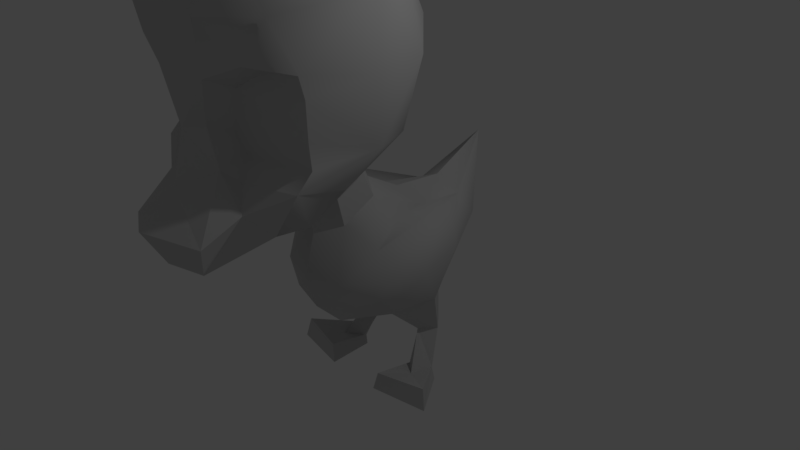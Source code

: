 # Source: duck_blender.blend  (saved by Blender 2.79.0; exported with 4.5.12 LTS)
import bpy
from mathutils import Matrix  # noqa: F401  (used for matrix-valued properties, if any)

bpy.ops.wm.read_factory_settings(use_empty=True)
scene = bpy.context.scene
scene.name = 'Scene'

# ---- collections
col_collection_1 = bpy.data.collections.new('Collection 1'); scene.collection.children.link(col_collection_1)

# ---- materials (node trees are filled in below, after node groups)
mat_material__27 = bpy.data.materials.new('Material #27')
mat_material__27.alpha_threshold = 0.0
mat_material__27.use_transparent_shadow = False
mat_material__27.diffuse_color = (0.588, 0.588, 0.588, 1.0)
mat_material__27.specular_color = (0.9, 0.9, 0.9)
mat_material__27.roughness = 0.5
mat_material__27.specular_intensity = 0.0

# ---- material node trees

# ---- world
world_world = bpy.data.worlds.new('World'); scene.world = world_world
world_world.color = (0.05088, 0.05088, 0.05088)
world_world.use_sun_shadow = False
world_world.sun_shadow_jitter_overblur = 0.0
world_world.cycles.sampling_method = 'MANUAL'

# ---- cameras
cam_camera = bpy.data.cameras.new('Camera')
cam_camera.clip_end = 100.0
cam_camera.lens = 35.0
cam_camera.sensor_width = 32.0
cam_camera.sensor_height = 18.0
cam_camera.ortho_scale = 7.314
cam_camera.dof.focus_distance = 0.0
cam_camera.dof.aperture_fstop = 128.0

# ---- lights
light_lamp = bpy.data.lights.new('Lamp', 'POINT')
light_lamp.transmission_factor = 0.0
light_lamp.cutoff_distance = 30.0
light_lamp.energy = 100.0
light_lamp.shadow_buffer_clip_start = 1.001
light_lamp.shadow_soft_size = 0.1
light_lamp.shadow_maximum_resolution = 0.006
light_lamp.use_absolute_resolution = True

# ---- meshes
me_object001 = bpy.data.meshes.new('Object001')
me_object001.from_pydata([(1.228e-05, 8.856e-14, 49.85), (1.064e-05, 24.93, 43.17), (1.064e-05, -24.93, 43.17), (6.141e-06, -43.17, 24.93), (3.297e-08, 49.14, 0.1338), (-6.708e-08, -50.0, -0.2723), (3.155e-05, 173.8, 128.0), (2.484e-05, 207.8, 100.8), (1.217e-05, 56.96, 49.38), (2.638e-06, 70.75, 10.71), (3.035e-05, 138.3, 123.2), (2.962e-05, 110.4, 120.2), (3.697e-05, 63.14, 150.1), (3.166e-05, 80.72, 128.5), (2.21e-05, 230.3, 89.69), (2.354e-05, 51.72, 95.55), (1.217e-05, 215.1, 49.38), (2.638e-06, 204.7, 10.71), (3.366e-05, 40.34, 136.6), (-7.137e-06, -42.76, -28.97), (-1.483e-05, 33.04, -60.2), (-1.576e-05, -23.67, -63.96), (-2.445e-05, 53.84, -99.24), (17.03, -17.03, 43.17), (24.93, 0.000535, 43.17), (22.22, -38.48, 1.055), (37.39, -21.58, 24.92), (43.17, 0.2182, 24.67), (37.39, 21.6, 24.91), (16.11, 32.18, 32.67), (9.439, -47.41, -19.33), (39.69, -28.18, -19.43), (49.85, 1.319, -1.789), (43.17, 33.31, -0.3777), (17.98, 45.55, 11.47), (-5.909e-06, 35.72, -23.99), (37.39, -17.87, -29.11), (43.17, 6.594, -34.46), (37.39, 34.3, -29.12), (17.02, -7.461, -63.12), (24.93, 11.6, -68.42), (17.02, 24.49, -62.5), (26.41, 169.5, 124.1), (38.8, 55.84, 95.92), (63.92, 144.9, 95.39), (58.01, 171.2, 106.7), (33.49, 198.8, 100.8), (38.67, 67.33, 49.38), (66.98, 99.08, 49.38), (67.81, 137.7, 49.38), (66.98, 176.4, 49.38), (38.67, 204.7, 49.38), (42.33, 92.0, 10.71), (57.08, 137.7, 10.71), (42.33, 183.5, 10.71), (-3.294e-06, 176.4, -13.37), (-3.294e-06, 93.13, -13.37), (26.41, 111.3, -13.37), (32.54, 151.0, -13.37), (-5.847e-06, 137.8, -23.73), (19.29, 138.0, 117.8), (16.77, 90.32, 111.5), (43.59, 148.1, 111.8), (30.67, 58.56, 134.5), (58.5, 85.0, 95.39), (22.81, 131.5, 102.0), (24.07, 83.15, 103.6), (61.86, 132.0, 90.54), (41.42, 142.3, 98.01), (21.23, 38.9, 129.0), (33.26, 70.3, 111.4), (54.07, 63.42, 85.76), (17.98, 222.8, 83.88), (15.31, 64.97, 40.09), (12.45, 73.97, 21.31), (22.33, -36.56, -40.58), (23.78, -57.93, -20.21), (16.74, -58.91, -29.51), (33.01, -57.37, -29.55), (24.23, -57.18, -39.19), (33.46, -81.71, -5.034), (22.64, -82.69, -14.33), (30.13, -89.91, -22.23), (22.66, -77.32, 14.15), (19.85, -89.91, 15.77), (56.03, -75.79, 6.422), (59.22, -89.91, 8.437), (38.06, -81.15, -19.61), (39.68, -89.91, -20.45), (21.62, -89.91, -15.75), (28.53, 30.95, 2.257), (21.59, 30.06, -24.52), (10.93, 112.9, 112.9), (15.0, 108.1, 99.42), (58.01, 109.1, 87.02), (12.43, 9.067, -81.52), (-2.127e-05, 6.462, -86.34), (18.55, 93.91, 95.6), (58.3, 94.66, 85.81), (-38.8, 55.84, 95.92), (-19.29, 138.0, 117.8), (-16.77, 90.32, 111.5), (-43.59, 148.1, 111.8), (-30.67, 58.56, 134.5), (-58.5, 85.0, 95.39), (-22.81, 131.5, 102.0), (-41.42, 142.3, 98.01), (-21.23, 38.9, 129.0), (-33.26, 70.3, 111.4), (-54.07, 63.42, 85.76), (-10.93, 112.9, 112.9), (-15.0, 108.1, 99.42), (-18.55, 93.91, 95.6), (6.916e-06, -1.128e-12, 49.85), (3.785e-06, 24.93, 43.17), (6.757e-06, -24.93, 43.17), (3.349e-06, -43.17, 24.93), (-8.262e-06, 49.14, 0.1338), (-2.452e-06, -50.0, -0.2723), (1.582e-05, 173.8, 128.0), (7.09e-06, 207.8, 100.8), (3.405e-06, 56.96, 49.38), (-6.944e-06, 70.75, 10.71), (1.674e-05, 138.3, 123.2), (1.767e-05, 110.4, 120.2), (2.784e-05, 63.14, 150.1), (2.149e-05, 80.72, 128.5), (3.003e-06, 230.3, 89.69), (1.509e-05, 51.72, 95.55), (-6.021e-06, 215.1, 49.38), (-1.493e-05, 204.7, 10.71), (2.589e-05, 40.34, 136.6), (-9.954e-06, -42.76, -28.97), (-2.217e-05, 33.04, -60.2), (-1.971e-05, -23.67, -63.96), (-3.302e-05, 53.84, -99.24), (-17.02, -17.03, 43.17), (-24.93, 0.0005335, 43.17), (-22.22, -38.48, 1.055), (-37.39, -21.58, 24.92), (-43.17, 0.2182, 24.67), (-37.39, 21.6, 24.91), (-16.11, 32.18, 32.67), (-9.439, -47.41, -19.33), (-39.69, -28.18, -19.43), (-49.85, 1.319, -1.789), (-43.17, 33.31, -0.3777), (-17.98, 45.55, 11.47), (-1.34e-05, 35.72, -23.99), (-37.39, -17.87, -29.11), (-43.17, 6.594, -34.46), (-37.39, 34.3, -29.12), (-17.02, -7.461, -63.12), (-24.93, 11.6, -68.42), (-17.03, 24.49, -62.5), (-26.41, 169.5, 124.1), (-38.8, 55.84, 95.92), (-63.92, 144.9, 95.39), (-58.01, 171.2, 106.7), (-33.49, 198.8, 100.8), (-38.67, 67.33, 49.38), (-66.98, 99.08, 49.38), (-67.81, 137.7, 49.38), (-66.98, 176.4, 49.38), (-38.67, 204.7, 49.38), (-42.33, 92.0, 10.71), (-57.08, 137.7, 10.71), (-42.33, 183.5, 10.71), (-1.918e-05, 176.4, -13.37), (-1.421e-05, 93.13, -13.37), (-26.41, 111.3, -13.37), (-32.54, 151.0, -13.37), (-1.942e-05, 137.8, -23.73), (-19.29, 138.0, 117.8), (-16.77, 90.32, 111.5), (-43.59, 148.1, 111.8), (-30.67, 58.56, 134.5), (-58.5, 85.0, 95.39), (-22.81, 131.5, 102.0), (-24.07, 83.15, 103.6), (-61.86, 132.0, 90.54), (-41.42, 142.3, 98.01), (-21.23, 38.9, 129.0), (-33.26, 70.3, 111.4), (-54.07, 63.42, 85.76), (-17.98, 222.8, 83.88), (-15.31, 64.97, 40.09), (-12.45, 73.97, 21.31), (-22.33, -36.56, -40.58), (-23.78, -57.93, -20.21), (-16.74, -58.91, -29.51), (-33.01, -57.37, -29.55), (-24.23, -57.18, -39.19), (-33.46, -81.71, -5.034), (-22.64, -82.69, -14.33), (-30.13, -89.91, -22.23), (-22.66, -77.32, 14.15), (-19.85, -89.91, 15.77), (-56.03, -75.79, 6.422), (-59.22, -89.91, 8.437), (-38.06, -81.15, -19.61), (-39.68, -89.91, -20.45), (-21.62, -89.91, -15.75), (-28.53, 30.95, 2.257), (-21.59, 30.06, -24.52), (-10.93, 112.9, 112.9), (-15.0, 108.1, 99.42), (-58.01, 109.1, 87.02), (-12.43, 9.067, -81.52), (-2.702e-05, 6.462, -86.34), (-18.55, 93.91, 95.6), (-58.3, 94.66, 85.81), (1.064e-05, 24.93, 43.17), (1.217e-05, 56.96, 49.38), (-16.11, 32.18, 32.67), (-15.31, 64.97, 40.09)], [], [(0, 2, 23), (0, 23, 24), (0, 24, 29), (0, 29, 1), (25, 23, 2), (2, 3, 25), (23, 25, 26), (27, 24, 23), (23, 26, 27), (24, 28, 29), (3, 5, 30), (25, 31, 26), (32, 27, 26), (26, 31, 32), (33, 28, 27), (27, 32, 33), (28, 34, 29), (5, 19, 30), (75, 36, 31), (37, 32, 31), (31, 36, 37), (38, 33, 32), (32, 37, 38), (33, 38, 91), (91, 35, 4), (39, 75, 19), (19, 21, 39), (75, 39, 36), (40, 37, 36), (36, 39, 40), (41, 38, 37), (37, 40, 41), (38, 41, 91), (20, 35, 91), (91, 41, 20), (21, 96, 95), (95, 39, 21), (95, 40, 39), (22, 41, 40), (22, 20, 41), (62, 45, 42), (42, 45, 46), (7, 6, 42), (42, 46, 7), (8, 73, 15), (47, 48, 64), (49, 44, 67), (50, 45, 44), (44, 49, 50), (51, 46, 45), (45, 50, 51), (72, 14, 7), (52, 47, 74), (47, 52, 48), (48, 52, 53), (53, 54, 50), (50, 54, 51), (51, 17, 16), (56, 57, 52), (57, 58, 53), (53, 58, 54), (54, 55, 17), (59, 57, 56), (59, 58, 57), (59, 55, 58), (42, 6, 10), (10, 60, 42), (92, 11, 61), (42, 60, 62), (62, 44, 45), (13, 12, 63), (61, 11, 13), (13, 63, 61), (48, 94, 98), (64, 71, 47), (98, 94, 97), (93, 92, 61), (61, 97, 93), (44, 62, 68), (68, 67, 44), (67, 68, 65), (65, 94, 67), (67, 48, 49), (67, 94, 48), (62, 60, 65), (65, 68, 62), (94, 93, 97), (63, 18, 69), (63, 12, 18), (69, 43, 70), (43, 64, 70), (70, 63, 69), (70, 64, 66), (61, 63, 70), (70, 66, 61), (64, 43, 71), (71, 43, 47), (69, 15, 43), (69, 18, 15), (47, 73, 74), (51, 54, 17), (50, 49, 53), (53, 49, 48), (53, 52, 57), (74, 9, 56), (56, 52, 74), (54, 58, 55), (16, 14, 72), (72, 46, 51), (7, 46, 72), (72, 51, 16), (33, 91, 90), (28, 33, 90), (24, 27, 28), (4, 34, 91), (73, 47, 43), (43, 15, 73), (4, 9, 74), (74, 34, 4), (34, 74, 73), (73, 29, 34), (29, 73, 8), (8, 1, 29), (3, 30, 25), (30, 19, 75), (30, 77, 76), (76, 25, 30), (25, 76, 78), (78, 31, 25), (31, 78, 79), (79, 75, 31), (75, 79, 77), (77, 30, 75), (77, 81, 80), (80, 76, 77), (76, 80, 87), (87, 78, 76), (78, 87, 82), (82, 79, 78), (79, 82, 81), (81, 77, 79), (80, 83, 85), (80, 85, 87), (81, 84, 83), (88, 87, 86), (86, 87, 85), (87, 88, 82), (89, 81, 82), (81, 89, 84), (83, 80, 81), (85, 83, 84), (84, 86, 85), (28, 90, 34), (90, 91, 34), (60, 10, 11), (11, 92, 60), (92, 93, 65), (65, 60, 92), (93, 94, 65), (40, 95, 22), (95, 96, 22), (61, 66, 97), (64, 98, 97), (97, 66, 64), (98, 64, 48), (111, 112, 101), (101, 110, 111), (102, 106, 105), (105, 100, 102), (107, 108, 99), (99, 108, 104), (108, 107, 103), (104, 109, 99), (110, 100, 105), (105, 111, 110), (113, 136, 115), (113, 137, 136), (113, 142, 137), (113, 114, 142), (138, 116, 115), (115, 136, 138), (136, 139, 138), (140, 139, 136), (136, 137, 140), (137, 142, 141), (116, 143, 118), (138, 139, 144), (145, 144, 139), (139, 140, 145), (146, 145, 140), (140, 141, 146), (141, 142, 147), (118, 143, 132), (188, 144, 149), (150, 149, 144), (144, 145, 150), (151, 150, 145), (145, 146, 151), (146, 204, 151), (204, 117, 148), (152, 134, 132), (132, 188, 152), (188, 149, 152), (153, 152, 149), (149, 150, 153), (154, 153, 150), (150, 151, 154), (151, 204, 154), (133, 154, 204), (204, 148, 133), (134, 152, 208), (208, 209, 134), (208, 152, 153), (135, 153, 154), (135, 154, 133), (175, 155, 158), (155, 159, 158), (120, 159, 155), (155, 119, 120), (121, 128, 186), (160, 177, 161), (162, 180, 157), (163, 162, 157), (157, 158, 163), (164, 163, 158), (158, 159, 164), (185, 120, 127), (165, 187, 160), (160, 161, 165), (161, 166, 165), (166, 163, 167), (163, 164, 167), (164, 129, 130), (169, 165, 170), (170, 166, 171), (166, 167, 171), (167, 130, 168), (172, 169, 170), (172, 170, 171), (172, 171, 168), (155, 173, 123), (123, 119, 155), (205, 174, 124), (155, 175, 173), (175, 158, 157), (126, 176, 125), (174, 126, 124), (126, 174, 176), (161, 211, 207), (177, 160, 184), (211, 210, 207), (157, 180, 181), (181, 175, 157), (180, 207, 178), (178, 181, 180), (180, 162, 161), (180, 161, 207), (207, 210, 206), (176, 182, 131), (176, 131, 125), (183, 179, 177), (174, 183, 176), (183, 174, 179), (184, 160, 156), (182, 156, 128), (182, 128, 131), (160, 187, 186), (164, 130, 167), (163, 166, 162), (166, 161, 162), (166, 170, 165), (187, 165, 169), (169, 122, 187), (167, 168, 171), (129, 185, 127), (185, 164, 159), (120, 185, 159), (185, 129, 164), (146, 203, 204), (141, 203, 146), (137, 141, 140), (117, 204, 147), (186, 156, 160), (156, 186, 128), (117, 147, 187), (187, 122, 117), (147, 142, 186), (186, 187, 147), (116, 138, 143), (143, 188, 132), (143, 138, 189), (189, 190, 143), (138, 144, 191), (191, 189, 138), (144, 188, 192), (192, 191, 144), (188, 143, 190), (190, 192, 188), (190, 189, 193), (193, 194, 190), (189, 191, 200), (200, 193, 189), (191, 192, 195), (195, 200, 191), (192, 190, 194), (194, 195, 192), (193, 198, 196), (193, 200, 198), (194, 196, 197), (201, 199, 200), (199, 198, 200), (200, 195, 201), (202, 195, 194), (194, 197, 202), (196, 194, 193), (198, 199, 197), (197, 196, 198), (141, 147, 203), (203, 147, 204), (173, 205, 124), (124, 123, 173), (206, 178, 207), (153, 135, 208), (208, 135, 209), (174, 210, 179), (177, 179, 210), (210, 211, 177), (211, 161, 177), (214, 212, 213), (213, 215, 214)])
me_object001.polygons.foreach_set('use_smooth', [1, 1, 1, 1, 1, 1, 1, 1, 1, 1, 1, 1, 1, 1, 1, 1, 1, 1, 1, 1, 1, 1, 1, 1, 1, 1, 1, 1, 1, 1, 1, 1, 1, 1, 1, 1, 1, 1, 1, 1, 1, 1, 1, 1, 1, 1, 1, 1, 1, 1, 1, 1, 1, 1, 1, 1, 1, 1, 1, 1, 1, 1, 1, 1, 1, 0, 0, 0, 1, 1, 0, 0, 0, 1, 1, 1, 1, 1, 0, 0, 0, 0, 1, 1, 0, 0, 1, 0, 0, 0, 0, 0, 0, 0, 0, 1, 1, 1, 1, 1, 1, 1, 1, 1, 1, 1, 1, 1, 1, 1, 1, 1, 1, 1, 1, 1, 1, 1, 1, 1, 1, 1, 1, 1, 1, 0, 0, 0, 0, 0, 0, 0, 0, 0, 0, 0, 0, 0, 0, 0, 0, 0, 0, 0, 0, 0, 0, 0, 0, 0, 1, 1, 1, 1, 0, 0, 1, 1, 1, 1, 1, 1, 1, 1, 1, 1, 1, 0, 0, 0, 0, 0, 1, 1, 1, 1, 1, 1, 1, 1, 1, 1, 1, 1, 1, 1, 1, 1, 1, 1, 1, 1, 1, 1, 1, 1, 1, 1, 1, 1, 1, 1, 1, 1, 1, 1, 1, 1, 1, 1, 1, 1, 1, 1, 1, 1, 1, 1, 1, 1, 1, 1, 1, 1, 1, 1, 1, 1, 1, 1, 1, 1, 1, 1, 1, 1, 1, 1, 1, 1, 0, 0, 0, 1, 1, 0, 0, 0, 1, 1, 1, 0, 0, 0, 0, 1, 1, 1, 0, 0, 0, 0, 0, 1, 1, 1, 1, 1, 1, 1, 1, 1, 1, 1, 1, 1, 1, 1, 1, 1, 1, 1, 1, 1, 1, 1, 1, 1, 1, 1, 0, 0, 0, 0, 0, 0, 0, 0, 0, 0, 0, 0, 0, 0, 0, 0, 0, 0, 0, 0, 0, 0, 0, 0, 0, 1, 1, 1, 1, 0, 0, 1, 1, 1, 1, 1, 1, 1, 1, 1])
_k = set([(1, 29), (4, 34), (4, 91), (8, 73), (9, 74), (15, 43), (15, 69), (29, 34), (29, 73), (34, 74), (43, 71), (48, 94), (64, 97), (64, 98), (73, 74), (94, 98), (113, 142), (117, 147), (117, 187), (122, 187), (128, 156), (128, 186), (142, 147), (147, 186), (147, 187), (160, 177), (177, 211), (186, 187), (206, 207), (207, 211)])
me_object001.attributes.new('sharp_edge', 'BOOLEAN', 'EDGE').data.foreach_set('value', [ (min(e.vertices), max(e.vertices)) in _k for e in me_object001.edges])
_uv = me_object001.uv_layers.new(name='UVChannel_1')
_uv.uv.foreach_set('vector', [0.5109, 0.2961, 0.5305, 0.2198, 0.5643, 0.256, 0.5109, 0.2961, 0.5643, 0.256, 0.5718, 0.2926, 0.5109, 0.2961, 0.5718, 0.2926, 0.5454, 0.3762, 0.5109, 0.2961, 0.5454, 0.3762, 0.519, 0.3534, 0.6632, 0.2157, 0.5643, 0.256, 0.5305, 0.2198, 0.5305, 0.2198, 0.5646, 0.2032, 0.6632, 0.2157, 0.5643, 0.256, 0.6632, 0.2157, 0.6321, 0.2595, 0.6349, 0.2937, 0.5718, 0.2926, 0.5643, 0.256, 0.5643, 0.256, 0.6321, 0.2595, 0.6349, 0.2937, 0.5718, 0.2926, 0.6137, 0.3322, 0.5454, 0.3762, 0.5646, 0.2032, 0.5836, 0.1966, 0.6291, 0.2027, 0.6634, 0.2152, 0.6798, 0.227, 0.6327, 0.2594, 0.6592, 0.3275, 0.6345, 0.293, 0.6327, 0.2594, 0.6327, 0.2594, 0.6798, 0.227, 0.6592, 0.3275, 0.6455, 0.3556, 0.6147, 0.3319, 0.6345, 0.293, 0.6345, 0.293, 0.6592, 0.3275, 0.6455, 0.3556, 0.6137, 0.3322, 0.5749, 0.4045, 0.5454, 0.3762, 0.5836, 0.1966, 0.6058, 0.1964, 0.6291, 0.2027, 0.6852, 0.232, 0.6882, 0.306, 0.6798, 0.227, 0.6875, 0.3689, 0.6592, 0.3275, 0.6798, 0.227, 0.6798, 0.227, 0.6882, 0.306, 0.6875, 0.3689, 0.6656, 0.3798, 0.6455, 0.3556, 0.6592, 0.3275, 0.6592, 0.3275, 0.6875, 0.3689, 0.6656, 0.3798, 0.6455, 0.3556, 0.6656, 0.3798, 0.643, 0.3933, 0.643, 0.3933, 0.6232, 0.4131, 0.5887, 0.4285, 0.7073, 0.3702, 0.6852, 0.232, 0.6905, 0.26, 0.6905, 0.26, 0.7104, 0.3345, 0.7073, 0.3702, 0.6852, 0.232, 0.7073, 0.3702, 0.6882, 0.306, 0.6961, 0.4095, 0.6875, 0.3689, 0.6882, 0.306, 0.6882, 0.306, 0.7073, 0.3702, 0.6961, 0.4095, 0.6759, 0.4179, 0.6656, 0.3798, 0.6875, 0.3689, 0.6875, 0.3689, 0.6961, 0.4095, 0.6759, 0.4179, 0.6656, 0.3798, 0.6759, 0.4179, 0.643, 0.3933, 0.6517, 0.434, 0.6232, 0.4131, 0.643, 0.3933, 0.643, 0.3933, 0.6759, 0.4179, 0.6517, 0.434, 0.7104, 0.3345, 0.7, 0.4203, 0.698, 0.4209, 0.698, 0.4209, 0.7073, 0.3702, 0.7104, 0.3345, 0.698, 0.4209, 0.6961, 0.4095, 0.7073, 0.3702, 0.6886, 0.4846, 0.6759, 0.4179, 0.6961, 0.4095, 0.6886, 0.4846, 0.6517, 0.434, 0.6759, 0.4179, 0.5178, 0.7055, 0.5423, 0.7597, 0.4504, 0.7459, 0.4504, 0.7459, 0.5423, 0.7597, 0.4939, 0.8456, 0.3836, 0.8637, 0.3646, 0.7496, 0.4504, 0.7459, 0.4504, 0.7459, 0.4939, 0.8456, 0.3836, 0.8637, 0.5935, 0.469, 0.6132, 0.4957, 0.5653, 0.4446, 0.6064, 0.4949, 0.6496, 0.6111, 0.5706, 0.499, 0.6539, 0.7164, 0.5758, 0.6951, 0.5982, 0.6525, 0.6254, 0.7843, 0.5423, 0.7597, 0.5758, 0.6951, 0.5758, 0.6951, 0.6539, 0.7164, 0.6254, 0.7843, 0.5817, 0.8642, 0.4939, 0.8456, 0.5423, 0.7597, 0.5423, 0.7597, 0.6254, 0.7843, 0.5817, 0.8642, 0.5044, 0.9099, 0.4339, 0.9542, 0.3836, 0.8637, 0.669, 0.6109, 0.6064, 0.4949, 0.6684, 0.5552, 0.6064, 0.4949, 0.669, 0.6109, 0.6496, 0.6111, 0.6496, 0.6111, 0.669, 0.6109, 0.6748, 0.7168, 0.6748, 0.7168, 0.6473, 0.7796, 0.6254, 0.7843, 0.6254, 0.7843, 0.6473, 0.7796, 0.5817, 0.8642, 0.5817, 0.8642, 0.6663, 0.7935, 0.5905, 0.8771, 0.685, 0.6445, 0.6848, 0.6797, 0.669, 0.6109, 0.6848, 0.6797, 0.675, 0.7361, 0.6748, 0.7168, 0.6748, 0.7168, 0.675, 0.7361, 0.6473, 0.7796, 0.6473, 0.7796, 0.6829, 0.7346, 0.6663, 0.7935, 0.693, 0.6822, 0.6848, 0.6797, 0.685, 0.6445, 0.693, 0.6822, 0.675, 0.7361, 0.6848, 0.6797, 0.693, 0.6822, 0.6829, 0.7346, 0.675, 0.7361, 0.4504, 0.7459, 0.3646, 0.7496, 0.3811, 0.6542, 0.3811, 0.6542, 0.441, 0.6604, 0.4504, 0.7459, 0.4218, 0.5801, 0.3827, 0.5685, 0.4356, 0.512, 0.4504, 0.7459, 0.441, 0.6604, 0.5178, 0.7055, 0.5178, 0.7055, 0.5758, 0.6951, 0.5423, 0.7597, 0.3733, 0.4821, 0.3532, 0.416, 0.4272, 0.4107, 0.4356, 0.512, 0.3827, 0.5685, 0.3733, 0.4821, 0.3733, 0.4821, 0.4272, 0.4107, 0.4356, 0.512, 0.6496, 0.6111, 0.5853, 0.5752, 0.5855, 0.5405, 0.5706, 0.499, 0.5685, 0.4308, 0.6064, 0.4949, 0.5855, 0.5405, 0.5853, 0.5752, 0.4689, 0.5297, 0.4583, 0.5659, 0.4218, 0.5801, 0.4356, 0.512, 0.4356, 0.512, 0.4689, 0.5297, 0.4583, 0.5659, 0.5758, 0.6951, 0.5178, 0.7055, 0.5271, 0.6685, 0.5271, 0.6685, 0.5982, 0.6525, 0.5758, 0.6951, 0.5982, 0.6525, 0.5271, 0.6685, 0.4705, 0.636, 0.4705, 0.636, 0.5853, 0.5752, 0.5982, 0.6525, 0.5982, 0.6525, 0.6496, 0.6111, 0.6539, 0.7164, 0.5982, 0.6525, 0.5853, 0.5752, 0.6496, 0.6111, 0.5178, 0.7055, 0.441, 0.6604, 0.4705, 0.636, 0.4705, 0.636, 0.5271, 0.6685, 0.5178, 0.7055, 0.5853, 0.5752, 0.4583, 0.5659, 0.4689, 0.5297, 0.4272, 0.4107, 0.3658, 0.359, 0.4231, 0.3534, 0.4272, 0.4107, 0.3532, 0.416, 0.3658, 0.359, 0.4231, 0.3534, 0.5121, 0.4096, 0.4753, 0.4512, 0.5121, 0.4096, 0.5706, 0.499, 0.4753, 0.4512, 0.4753, 0.4512, 0.4272, 0.4107, 0.4231, 0.3534, 0.4753, 0.4512, 0.5706, 0.499, 0.4671, 0.4986, 0.4356, 0.512, 0.4272, 0.4107, 0.4753, 0.4512, 0.4753, 0.4512, 0.4671, 0.4986, 0.4356, 0.512, 0.5706, 0.499, 0.5121, 0.4096, 0.5685, 0.4308, 0.5884, 0.5109, 0.5712, 0.4753, 0.6204, 0.5294, 0.4263, 0.3976, 0.4191, 0.4475, 0.4824, 0.4384, 0.4263, 0.3976, 0.3625, 0.4, 0.4191, 0.4475, 0.6204, 0.5294, 0.6132, 0.4957, 0.6677, 0.5553, 0.5817, 0.8642, 0.6473, 0.7796, 0.6663, 0.7935, 0.6254, 0.7843, 0.6539, 0.7164, 0.6748, 0.7168, 0.6748, 0.7168, 0.6539, 0.7164, 0.6496, 0.6111, 0.6748, 0.7168, 0.669, 0.6109, 0.6848, 0.6797, 0.6684, 0.5552, 0.6758, 0.5966, 0.685, 0.6445, 0.685, 0.6445, 0.669, 0.6109, 0.6684, 0.5552, 0.6473, 0.7796, 0.675, 0.7361, 0.6829, 0.7346, 0.5905, 0.8771, 0.4339, 0.9542, 0.5044, 0.9099, 0.5044, 0.9099, 0.4939, 0.8456, 0.5817, 0.8642, 0.3836, 0.8637, 0.4939, 0.8456, 0.5044, 0.9099, 0.5044, 0.9099, 0.5817, 0.8642, 0.5905, 0.8771, 0.6455, 0.3556, 0.643, 0.3933, 0.6194, 0.3753, 0.6147, 0.3319, 0.6455, 0.3556, 0.6194, 0.3753, 0.5718, 0.2926, 0.6349, 0.2937, 0.6137, 0.3322, 0.5887, 0.4285, 0.5743, 0.4045, 0.643, 0.3933, 0.6132, 0.4957, 0.6204, 0.5294, 0.5712, 0.4753, 0.5712, 0.4753, 0.5653, 0.4446, 0.6132, 0.4957, 0.5884, 0.4288, 0.5845, 0.4573, 0.5583, 0.4275, 0.5583, 0.4275, 0.5746, 0.4046, 0.5884, 0.4288, 0.5746, 0.4046, 0.5583, 0.4275, 0.5269, 0.4096, 0.5269, 0.4096, 0.5449, 0.3764, 0.5746, 0.4046, 0.5449, 0.3764, 0.5269, 0.4096, 0.5001, 0.3948, 0.5001, 0.3948, 0.5184, 0.3531, 0.5449, 0.3764, 0.5646, 0.2032, 0.6291, 0.2027, 0.6632, 0.2157, 0.6291, 0.2027, 0.6058, 0.1964, 0.617, 0.1984, 0.6301, 0.2032, 0.6479, 0.1725, 0.6628, 0.1738, 0.6628, 0.1738, 0.663, 0.2157, 0.6301, 0.2032, 0.663, 0.2157, 0.6628, 0.1738, 0.6764, 0.1785, 0.6764, 0.1785, 0.6799, 0.2266, 0.663, 0.2157, 0.6799, 0.2266, 0.6764, 0.1785, 0.6812, 0.1816, 0.6812, 0.1816, 0.6852, 0.2321, 0.6799, 0.2266, 0.6168, 0.1981, 0.6432, 0.1715, 0.6479, 0.1725, 0.6479, 0.1725, 0.6301, 0.2032, 0.6168, 0.1981, 0.6479, 0.1725, 0.6438, 0.098, 0.6602, 0.0976, 0.6602, 0.0976, 0.6628, 0.1738, 0.6479, 0.1725, 0.6628, 0.1738, 0.6602, 0.0976, 0.6752, 0.09868, 0.6752, 0.09868, 0.6764, 0.1785, 0.6628, 0.1738, 0.6764, 0.1785, 0.6752, 0.09868, 0.6814, 0.1019, 0.6814, 0.1019, 0.6812, 0.1816, 0.6764, 0.1785, 0.6432, 0.1715, 0.6396, 0.1016, 0.6438, 0.098, 0.6438, 0.098, 0.6479, 0.1725, 0.6432, 0.1715, 0.6589, 0.09772, 0.6052, 0.09078, 0.6898, 0.08631, 0.6589, 0.09772, 0.6898, 0.08631, 0.6748, 0.09871, 0.5309, 0.115, 0.5001, 0.07799, 0.4984, 0.1077, 0.5351, 0.09889, 0.5309, 0.1151, 0.5001, 0.07801, 0.5001, 0.07801, 0.5309, 0.1151, 0.4984, 0.1078, 0.5309, 0.1151, 0.5351, 0.09889, 0.5351, 0.1137, 0.5351, 0.09883, 0.5309, 0.115, 0.535, 0.1136, 0.5309, 0.115, 0.5351, 0.09883, 0.5001, 0.07799, 0.6052, 0.09078, 0.6589, 0.09772, 0.6438, 0.09783, 0.6897, 0.08608, 0.6049, 0.09061, 0.5942, 0.05959, 0.5942, 0.05959, 0.6948, 0.0474, 0.6897, 0.08608, 0.6147, 0.3319, 0.6194, 0.3753, 0.5743, 0.4045, 0.6194, 0.3753, 0.643, 0.3933, 0.5743, 0.4045, 0.441, 0.6604, 0.3811, 0.6542, 0.3827, 0.5685, 0.3827, 0.5685, 0.4218, 0.5801, 0.441, 0.6604, 0.4218, 0.5801, 0.4583, 0.5659, 0.4705, 0.636, 0.4705, 0.636, 0.441, 0.6604, 0.4218, 0.5801, 0.4583, 0.5659, 0.5853, 0.5752, 0.4705, 0.636, 0.6961, 0.4095, 0.698, 0.4209, 0.6886, 0.4846, 0.698, 0.4209, 0.7, 0.4203, 0.6886, 0.4846, 0.4356, 0.512, 0.4671, 0.4986, 0.4689, 0.5297, 0.5706, 0.499, 0.5855, 0.5405, 0.4689, 0.5297, 0.4689, 0.5297, 0.4671, 0.4986, 0.5706, 0.499, 0.5855, 0.5405, 0.5706, 0.499, 0.6496, 0.6111, 0.4583, 0.5659, 0.4689, 0.5297, 0.4356, 0.512, 0.4356, 0.512, 0.4218, 0.5801, 0.4583, 0.5659, 0.5178, 0.7055, 0.5271, 0.6685, 0.4705, 0.636, 0.4705, 0.636, 0.441, 0.6604, 0.5178, 0.7055, 0.4231, 0.3534, 0.4753, 0.4512, 0.5121, 0.4096, 0.5121, 0.4096, 0.4753, 0.4512, 0.5706, 0.499, 0.4753, 0.4512, 0.4231, 0.3534, 0.4272, 0.4107, 0.5706, 0.499, 0.5685, 0.4308, 0.5121, 0.4096, 0.4218, 0.5801, 0.441, 0.6604, 0.4705, 0.636, 0.4705, 0.636, 0.4583, 0.5659, 0.4218, 0.5801, 0.5108, 0.2964, 0.4786, 0.2483, 0.5303, 0.2206, 0.5108, 0.2964, 0.4538, 0.2921, 0.4786, 0.2483, 0.5108, 0.2964, 0.4896, 0.3562, 0.4538, 0.2921, 0.5108, 0.2964, 0.5185, 0.3537, 0.4896, 0.3562, 0.4524, 0.2526, 0.5179, 0.2185, 0.5303, 0.2206, 0.5303, 0.2206, 0.4786, 0.2483, 0.4524, 0.2526, 0.4786, 0.2483, 0.4476, 0.2691, 0.4524, 0.2526, 0.4368, 0.3112, 0.4476, 0.2691, 0.4786, 0.2483, 0.4786, 0.2483, 0.4538, 0.2921, 0.4368, 0.3112, 0.4538, 0.2921, 0.4896, 0.3562, 0.4508, 0.344, 0.5646, 0.2032, 0.6291, 0.2027, 0.5836, 0.1966, 0.6634, 0.2152, 0.6327, 0.2594, 0.6798, 0.227, 0.6592, 0.3275, 0.6798, 0.227, 0.6327, 0.2594, 0.6327, 0.2594, 0.6345, 0.293, 0.6592, 0.3275, 0.6455, 0.3556, 0.6592, 0.3275, 0.6345, 0.293, 0.6345, 0.293, 0.6147, 0.3319, 0.6455, 0.3556, 0.4508, 0.344, 0.4896, 0.3562, 0.4868, 0.3831, 0.5836, 0.1966, 0.6291, 0.2027, 0.6058, 0.1964, 0.6852, 0.232, 0.6798, 0.227, 0.6882, 0.306, 0.6875, 0.3689, 0.6882, 0.306, 0.6798, 0.227, 0.6798, 0.227, 0.6592, 0.3275, 0.6875, 0.3689, 0.6656, 0.3798, 0.6875, 0.3689, 0.6592, 0.3275, 0.6592, 0.3275, 0.6455, 0.3556, 0.6656, 0.3798, 0.6455, 0.3556, 0.643, 0.3933, 0.6656, 0.3798, 0.643, 0.3933, 0.5887, 0.4285, 0.6232, 0.4131, 0.7073, 0.3702, 0.7104, 0.3345, 0.6905, 0.26, 0.6905, 0.26, 0.6852, 0.232, 0.7073, 0.3702, 0.6852, 0.232, 0.6882, 0.306, 0.7073, 0.3702, 0.6961, 0.4095, 0.7073, 0.3702, 0.6882, 0.306, 0.6882, 0.306, 0.6875, 0.3689, 0.6961, 0.4095, 0.6759, 0.4179, 0.6961, 0.4095, 0.6875, 0.3689, 0.6875, 0.3689, 0.6656, 0.3798, 0.6759, 0.4179, 0.6656, 0.3798, 0.643, 0.3933, 0.6759, 0.4179, 0.6517, 0.434, 0.6759, 0.4179, 0.643, 0.3933, 0.643, 0.3933, 0.6232, 0.4131, 0.6517, 0.434, 0.7104, 0.3345, 0.7073, 0.3702, 0.698, 0.4209, 0.698, 0.4209, 0.7, 0.4203, 0.7104, 0.3345, 0.698, 0.4209, 0.7073, 0.3702, 0.6961, 0.4095, 0.6886, 0.4846, 0.6961, 0.4095, 0.6759, 0.4179, 0.6886, 0.4846, 0.6759, 0.4179, 0.6517, 0.434, 0.3131, 0.6972, 0.3385, 0.7438, 0.2656, 0.7761, 0.3385, 0.7438, 0.3187, 0.841, 0.2656, 0.7761, 0.384, 0.8647, 0.3187, 0.841, 0.3385, 0.7438, 0.3385, 0.7438, 0.3652, 0.7499, 0.384, 0.8647, 0.5935, 0.469, 0.5653, 0.4446, 0.6132, 0.4957, 0.6064, 0.4949, 0.5706, 0.499, 0.6496, 0.6111, 0.6539, 0.7164, 0.5982, 0.6525, 0.5758, 0.6951, 0.6254, 0.7843, 0.6539, 0.7164, 0.5758, 0.6951, 0.5758, 0.6951, 0.5423, 0.7597, 0.6254, 0.7843, 0.5817, 0.8642, 0.6254, 0.7843, 0.5423, 0.7597, 0.5423, 0.7597, 0.4939, 0.8456, 0.5817, 0.8642, 0.396, 0.9266, 0.384, 0.8647, 0.4341, 0.9543, 0.669, 0.6109, 0.6684, 0.5552, 0.6064, 0.4949, 0.6064, 0.4949, 0.6496, 0.6111, 0.669, 0.6109, 0.6496, 0.6111, 0.6748, 0.7168, 0.669, 0.6109, 0.6748, 0.7168, 0.6254, 0.7843, 0.6473, 0.7796, 0.6254, 0.7843, 0.5817, 0.8642, 0.6473, 0.7796, 0.5817, 0.8642, 0.5905, 0.8771, 0.6663, 0.7935, 0.685, 0.6445, 0.669, 0.6109, 0.6848, 0.6797, 0.6848, 0.6797, 0.6748, 0.7168, 0.675, 0.7361, 0.6748, 0.7168, 0.6473, 0.7796, 0.675, 0.7361, 0.6473, 0.7796, 0.6663, 0.7935, 0.6829, 0.7346, 0.693, 0.6822, 0.685, 0.6445, 0.6848, 0.6797, 0.693, 0.6822, 0.6848, 0.6797, 0.675, 0.7361, 0.693, 0.6822, 0.675, 0.7361, 0.6829, 0.7346, 0.3385, 0.7438, 0.3687, 0.6503, 0.3807, 0.6542, 0.3807, 0.6542, 0.3652, 0.7499, 0.3385, 0.7438, 0.3755, 0.5753, 0.3573, 0.5155, 0.3821, 0.5692, 0.3385, 0.7438, 0.3131, 0.6972, 0.3687, 0.6503, 0.3131, 0.6972, 0.2656, 0.7761, 0.2696, 0.7065, 0.3733, 0.4821, 0.2855, 0.4213, 0.3533, 0.4158, 0.3573, 0.5155, 0.3733, 0.4821, 0.3821, 0.5692, 0.3733, 0.4821, 0.3573, 0.5155, 0.2855, 0.4213, 0.6496, 0.6111, 0.5855, 0.5405, 0.5853, 0.5752, 0.5706, 0.499, 0.6064, 0.4949, 0.5685, 0.4308, 0.3079, 0.5514, 0.3559, 0.5305, 0.3, 0.5963, 0.2696, 0.7065, 0.2873, 0.6612, 0.3218, 0.6732, 0.3218, 0.6732, 0.3131, 0.6972, 0.2696, 0.7065, 0.2873, 0.6612, 0.3, 0.5963, 0.3506, 0.6434, 0.3506, 0.6434, 0.3218, 0.6732, 0.2873, 0.6612, 0.5982, 0.6525, 0.6539, 0.7164, 0.6496, 0.6111, 0.5982, 0.6525, 0.6496, 0.6111, 0.5853, 0.5752, 0.3, 0.5963, 0.3559, 0.5305, 0.3654, 0.5765, 0.2855, 0.4213, 0.3154, 0.3657, 0.3646, 0.359, 0.2855, 0.4213, 0.3646, 0.359, 0.3533, 0.4158, 0.3129, 0.4775, 0.332, 0.5014, 0.2905, 0.5158, 0.3573, 0.5155, 0.3129, 0.4775, 0.2855, 0.4213, 0.3129, 0.4775, 0.3573, 0.5155, 0.332, 0.5014, 0.5884, 0.5109, 0.6204, 0.5294, 0.5712, 0.4753, 0.4263, 0.3976, 0.4824, 0.4384, 0.4191, 0.4475, 0.4263, 0.3976, 0.4191, 0.4475, 0.3625, 0.4, 0.6204, 0.5294, 0.6677, 0.5553, 0.6132, 0.4957, 0.5817, 0.8642, 0.6663, 0.7935, 0.6473, 0.7796, 0.6254, 0.7843, 0.6748, 0.7168, 0.6539, 0.7164, 0.6748, 0.7168, 0.6496, 0.6111, 0.6539, 0.7164, 0.6748, 0.7168, 0.6848, 0.6797, 0.669, 0.6109, 0.6684, 0.5552, 0.669, 0.6109, 0.685, 0.6445, 0.685, 0.6445, 0.6758, 0.5966, 0.6684, 0.5552, 0.6473, 0.7796, 0.6829, 0.7346, 0.675, 0.7361, 0.5905, 0.8771, 0.5044, 0.9099, 0.4339, 0.9542, 0.5044, 0.9099, 0.5817, 0.8642, 0.4939, 0.8456, 0.384, 0.8647, 0.396, 0.9266, 0.3187, 0.841, 0.5044, 0.9099, 0.5905, 0.8771, 0.5817, 0.8642, 0.6455, 0.3556, 0.6194, 0.3753, 0.643, 0.3933, 0.6147, 0.3319, 0.6194, 0.3753, 0.6455, 0.3556, 0.4538, 0.2921, 0.4508, 0.344, 0.4368, 0.3112, 0.5887, 0.4285, 0.643, 0.3933, 0.5743, 0.4045, 0.6132, 0.4957, 0.5712, 0.4753, 0.6204, 0.5294, 0.5712, 0.4753, 0.6132, 0.4957, 0.5653, 0.4446, 0.5884, 0.4288, 0.5746, 0.4046, 0.5583, 0.4275, 0.5583, 0.4275, 0.5845, 0.4573, 0.5884, 0.4288, 0.5746, 0.4046, 0.5449, 0.3764, 0.5269, 0.4096, 0.5269, 0.4096, 0.5583, 0.4275, 0.5746, 0.4046, 0.5646, 0.2032, 0.6632, 0.2157, 0.6291, 0.2027, 0.6291, 0.2027, 0.617, 0.1984, 0.6058, 0.1964, 0.5851, 0.1961, 0.5534, 0.1999, 0.5458, 0.1842, 0.5458, 0.1842, 0.5633, 0.183, 0.5851, 0.1961, 0.5534, 0.1999, 0.5242, 0.2091, 0.5342, 0.1858, 0.5342, 0.1858, 0.5458, 0.1842, 0.5534, 0.1999, 0.5242, 0.2091, 0.5138, 0.2128, 0.5313, 0.188, 0.5313, 0.188, 0.5342, 0.1858, 0.5242, 0.2091, 0.6055, 0.1965, 0.5851, 0.1961, 0.5633, 0.183, 0.5633, 0.183, 0.5668, 0.1825, 0.6055, 0.1965, 0.563, 0.1831, 0.5464, 0.1846, 0.5162, 0.1223, 0.5162, 0.1223, 0.5301, 0.1193, 0.563, 0.1831, 0.5464, 0.1846, 0.534, 0.1859, 0.507, 0.1293, 0.507, 0.1293, 0.5162, 0.1223, 0.5464, 0.1846, 0.534, 0.1859, 0.5307, 0.1878, 0.5083, 0.132, 0.5083, 0.132, 0.507, 0.1293, 0.534, 0.1859, 0.5666, 0.1824, 0.563, 0.1831, 0.5301, 0.1193, 0.5301, 0.1193, 0.5361, 0.1232, 0.5666, 0.1824, 0.5154, 0.1224, 0.4357, 0.1328, 0.4987, 0.1077, 0.5154, 0.1224, 0.5071, 0.129, 0.4357, 0.1328, 0.5309, 0.115, 0.4984, 0.1077, 0.5001, 0.07799, 0.5351, 0.09889, 0.5001, 0.07801, 0.5309, 0.1151, 0.5001, 0.07801, 0.4984, 0.1078, 0.5309, 0.1151, 0.5309, 0.1151, 0.5351, 0.1137, 0.5351, 0.09889, 0.5351, 0.09883, 0.535, 0.1136, 0.5309, 0.115, 0.5309, 0.115, 0.5001, 0.07799, 0.5351, 0.09883, 0.4987, 0.1077, 0.5303, 0.1192, 0.5154, 0.1224, 0.4347, 0.1329, 0.4254, 0.1005, 0.5, 0.07792, 0.5, 0.07792, 0.4987, 0.108, 0.4347, 0.1329, 0.6147, 0.3319, 0.5743, 0.4045, 0.6194, 0.3753, 0.6194, 0.3753, 0.5743, 0.4045, 0.643, 0.3933, 0.3687, 0.6503, 0.3755, 0.5753, 0.3821, 0.5692, 0.3821, 0.5692, 0.3807, 0.6542, 0.3687, 0.6503, 0.3654, 0.5765, 0.3506, 0.6434, 0.3, 0.5963, 0.6961, 0.4095, 0.6886, 0.4846, 0.698, 0.4209, 0.698, 0.4209, 0.6886, 0.4846, 0.7, 0.4203, 0.3573, 0.5155, 0.3559, 0.5305, 0.332, 0.5014, 0.2905, 0.5158, 0.332, 0.5014, 0.3559, 0.5305, 0.3559, 0.5305, 0.3079, 0.5514, 0.2905, 0.5158, 0.5855, 0.5405, 0.6496, 0.6111, 0.5706, 0.499, 0.5449, 0.3764, 0.5184, 0.3531, 0.5001, 0.3948, 0.5001, 0.3948, 0.5269, 0.4096, 0.5449, 0.3764])
me_object001.materials.append(mat_material__27)
me_object001.use_remesh_preserve_volume = False
me_object001.use_remesh_preserve_attributes = False
me_object001.use_mirror_vertex_groups = False
me_object001.update()
me_object001.normals_split_custom_set([tuple(v) for v in zip(*[iter([0.259, 0.06902, 0.9634, 0.3724, -0.5889, 0.7173, 0.3825, -0.4759, 0.792, 0.259, 0.06902, 0.9634, 0.3825, -0.4759, 0.792, 0.5095, 0.0393, 0.8596, 0.259, 0.06902, 0.9634, 0.5095, 0.0393, 0.8596, 0.4679, 0.4967, 0.731, 0.259, 0.06902, 0.9634, 0.4679, 0.4967, 0.731, 0.4565, 0.2303, 0.8594, 0.4831, -0.8348, 0.2642, 0.3825, -0.4759, 0.792, 0.3724, -0.5889, 0.7173, 0.3724, -0.5889, 0.7173, 0.6268, -0.647, 0.4342, 0.4831, -0.8348, 0.2642, 0.3825, -0.4759, 0.792, 0.4831, -0.8348, 0.2642, 0.676, -0.563, 0.4755, 0.8717, -0.02187, 0.4896, 0.5095, 0.0393, 0.8596, 0.3825, -0.4759, 0.792, 0.3825, -0.4759, 0.792, 0.676, -0.563, 0.4755, 0.8717, -0.02187, 0.4896, 0.5095, 0.0393, 0.8596, 0.7097, 0.4714, 0.5235, 0.4679, 0.4967, 0.731, 0.6268, -0.647, 0.4342, 0.5239, -0.8393, 0.1452, 0.02262, -0.9789, -0.2031, 0.4831, -0.8348, 0.2642, 0.8854, -0.4162, -0.2072, 0.676, -0.563, 0.4755, 0.9984, -0.05002, 0.02676, 0.8717, -0.02187, 0.4896, 0.676, -0.563, 0.4755, 0.676, -0.563, 0.4755, 0.8854, -0.4162, -0.2072, 0.9984, -0.05002, 0.02676, 0.5867, 0.7972, 0.142, 0.7097, 0.4714, 0.5235, 0.8717, -0.02187, 0.4896, 0.8717, -0.02187, 0.4896, 0.9984, -0.05002, 0.02676, 0.5867, 0.7972, 0.142, 0.7097, 0.4714, 0.5235, 0.6253, 0.7781, -0.06029, 0.4679, 0.4967, 0.731, 0.5239, -0.8393, 0.1452, -0.004641, -0.872, -0.4894, 0.02262, -0.9789, -0.2031, 0.2902, -0.6083, -0.7387, 0.7933, -0.3125, -0.5225, 0.8854, -0.4162, -0.2072, 0.9228, 0.01878, -0.3849, 0.9984, -0.05002, 0.02676, 0.8854, -0.4162, -0.2072, 0.8854, -0.4162, -0.2072, 0.7933, -0.3125, -0.5225, 0.9228, 0.01878, -0.3849, 0.4785, 0.8402, -0.255, 0.5867, 0.7972, 0.142, 0.9984, -0.05002, 0.02676, 0.9984, -0.05002, 0.02676, 0.9228, 0.01878, -0.3849, 0.4785, 0.8402, -0.255, 0.5867, 0.7972, 0.142, 0.4785, 0.8402, -0.255, 0.07783, 0.9856, -0.1503, 0.07783, 0.9856, -0.1503, 0.2358, 0.927, -0.2915, 0.3304, 0.8642, -0.3795, 0.6144, -0.5202, -0.5933, 0.2902, -0.6083, -0.7387, -0.004641, -0.872, -0.4894, -0.004641, -0.872, -0.4894, 0.6082, -0.6343, -0.4773, 0.6144, -0.5202, -0.5933, 0.2902, -0.6083, -0.7387, 0.6144, -0.5202, -0.5933, 0.7933, -0.3125, -0.5225, 0.8681, 0.03637, -0.4951, 0.9228, 0.01878, -0.3849, 0.7933, -0.3125, -0.5225, 0.7933, -0.3125, -0.5225, 0.6144, -0.5202, -0.5933, 0.8681, 0.03637, -0.4951, 0.67, 0.736, -0.09707, 0.4785, 0.8402, -0.255, 0.9228, 0.01878, -0.3849, 0.9228, 0.01878, -0.3849, 0.8681, 0.03637, -0.4951, 0.67, 0.736, -0.09707, 0.4785, 0.8402, -0.255, 0.67, 0.736, -0.09707, 0.07783, 0.9856, -0.1503, 0.4284, 0.8929, 0.1384, 0.2358, 0.927, -0.2915, 0.07783, 0.9856, -0.1503, 0.07783, 0.9856, -0.1503, 0.67, 0.736, -0.09707, 0.4284, 0.8929, 0.1384, 0.6082, -0.6343, -0.4773, 0.403, -0.4015, -0.8224, 0.5824, -0.3268, -0.7443, 0.5824, -0.3268, -0.7443, 0.6144, -0.5202, -0.5933, 0.6082, -0.6343, -0.4773, 0.5824, -0.3268, -0.7443, 0.8681, 0.03637, -0.4951, 0.6144, -0.5202, -0.5933, 0.8491, 0.4137, -0.3285, 0.67, 0.736, -0.09707, 0.8681, 0.03637, -0.4951, 0.8491, 0.4137, -0.3285, 0.4284, 0.8929, 0.1384, 0.67, 0.736, -0.09707, 0.4722, -0.187, 0.8614, 0.7578, 0.2949, 0.582, 0.3484, 0.3023, 0.8873, 0.3484, 0.3023, 0.8873, 0.7578, 0.2949, 0.582, 0.5011, 0.6708, 0.5468, 0.239, 0.5715, 0.7851, 0.2157, 0.6102, 0.7623, 0.3484, 0.3023, 0.8873, 0.3484, 0.3023, 0.8873, 0.5011, 0.6708, 0.5468, 0.239, 0.5715, 0.7851, 0.4111, -0.9058, -0.1028, 0.2547, -0.9149, -0.3132, 0.1624, -0.9689, -0.1866, 0.4907, -0.8142, -0.3103, 0.9321, -0.3354, -0.1368, 0.954, -0.2933, 0.0621, 0.9968, -0.009583, -0.07937, 0.9502, -0.05029, 0.3076, 0.9747, -0.1572, 0.1589, 0.9081, 0.4043, -0.1091, 0.7578, 0.2949, 0.582, 0.9502, -0.05029, 0.3076, 0.9502, -0.05029, 0.3076, 0.9968, -0.009583, -0.07937, 0.9081, 0.4043, -0.1091, 0.5607, 0.8126, -0.1591, 0.5011, 0.6708, 0.5468, 0.7578, 0.2949, 0.582, 0.7578, 0.2949, 0.582, 0.9081, 0.4043, -0.1091, 0.5607, 0.8126, -0.1591, 0.4782, 0.8515, 0.215, 0.4565, 0.8128, 0.3618, 0.239, 0.5715, 0.7851, 0.6046, -0.56, -0.5665, 0.4907, -0.8142, -0.3103, 0.3635, -0.7752, -0.5167, 0.4907, -0.8142, -0.3103, 0.6046, -0.56, -0.5665, 0.9321, -0.3354, -0.1368, 0.9321, -0.3354, -0.1368, 0.6046, -0.56, -0.5665, 0.8448, -0.005931, -0.535, 0.8448, -0.005931, -0.535, 0.6022, 0.554, -0.5749, 0.9081, 0.4043, -0.1091, 0.9081, 0.4043, -0.1091, 0.6022, 0.554, -0.5749, 0.5607, 0.8126, -0.1591, 0.5607, 0.8126, -0.1591, 0.3337, 0.791, -0.5128, 0.2509, 0.9221, -0.2947, 0.331, -0.5476, -0.7685, 0.4534, -0.2883, -0.8434, 0.6046, -0.56, -0.5665, 0.4534, -0.2883, -0.8434, 0.5052, 0.1761, -0.8449, 0.8448, -0.005931, -0.535, 0.8448, -0.005931, -0.535, 0.5052, 0.1761, -0.8449, 0.6022, 0.554, -0.5749, 0.6022, 0.554, -0.5749, 0.3002, 0.4684, -0.8309, 0.3337, 0.791, -0.5128, 0.238, 0.0211, -0.971, 0.4534, -0.2883, -0.8434, 0.331, -0.5476, -0.7685, 0.238, 0.0211, -0.971, 0.5052, 0.1761, -0.8449, 0.4534, -0.2883, -0.8434, 0.238, 0.0211, -0.971, 0.3002, 0.4684, -0.8309, 0.5052, 0.1761, -0.8449, 0.1262, -0.1344, 0.9829, 0.1262, -0.1344, 0.9829, 0.1262, -0.1344, 0.9829, 0.2582, -0.2451, 0.9345, 0.2582, -0.2451, 0.9345, 0.2582, -0.2451, 0.9345, 0.5386, 0.08859, 0.8379, 0.5386, 0.08859, 0.8379, 0.5386, 0.08859, 0.8379, 0.3484, 0.3023, 0.8873, 0.3303, -0.2562, 0.9084, 0.4722, -0.187, 0.8614, 0.4722, -0.187, 0.8614, 0.9502, -0.05029, 0.3076, 0.7578, 0.2949, 0.582, 0.4005, 0.7098, 0.5795, 0.4005, 0.7098, 0.5795, 0.4005, 0.7098, 0.5795, 0.6341, 0.2089, 0.7445, 0.6341, 0.2089, 0.7445, 0.6341, 0.2089, 0.7445, 0.3308, 0.6433, 0.6905, 0.3308, 0.6433, 0.6905, 0.3308, 0.6433, 0.6905, 0.9321, -0.3354, -0.1368, 0.9575, -0.1228, 0.261, 0.9543, 0.1674, 0.2477, 0.954, -0.2933, 0.0621, 0.8194, -0.5732, 0.00835, 0.4907, -0.8142, -0.3103, 0.2209, 0.319, 0.9217, 0.2555, -0.1251, 0.9587, 0.6351, 0.3055, 0.7095, 0.7619, -0.08077, 0.6426, 0.9377, -0.136, 0.3197, 0.9088, 0.3679, 0.1968, 0.9088, 0.3679, 0.1968, 0.6351, 0.3055, 0.7095, 0.7619, -0.08077, 0.6426, 0.1475, -0.9199, 0.3635, 0.1475, -0.9199, 0.3635, 0.1475, -0.9199, 0.3635, 0.1492, -0.3694, 0.9172, 0.1492, -0.3694, 0.9172, 0.1492, -0.3694, 0.9172, 0.2802, -0.1332, 0.9507, 0.2802, -0.1332, 0.9507, 0.2802, -0.1332, 0.9507, 0.2782, -0.1911, 0.9413, 0.2782, -0.1911, 0.9413, 0.2782, -0.1911, 0.9413, 0.9747, -0.1572, 0.1589, 0.9321, -0.3354, -0.1368, 0.9968, -0.009583, -0.07937, 0.9747, -0.1572, 0.1589, 0.9575, -0.1228, 0.261, 0.9321, -0.3354, -0.1368, 0.4343, -0.794, 0.4254, 0.4343, -0.794, 0.4254, 0.4343, -0.794, 0.4254, 0.5266, -0.8102, 0.2575, 0.5266, -0.8102, 0.2575, 0.5266, -0.8102, 0.2575, 0.2555, -0.1251, 0.9587, 0.7619, -0.08077, 0.6426, 0.6351, 0.3055, 0.7095, 0.2893, -0.384, 0.8769, 0.2893, -0.384, 0.8769, 0.2893, -0.384, 0.8769, 0.3401, -0.4774, 0.8102, 0.3401, -0.4774, 0.8102, 0.3401, -0.4774, 0.8102, 0.8997, -0.1077, 0.423, 0.8997, -0.1077, 0.423, 0.8997, -0.1077, 0.423, 0.6484, -0.4264, 0.6307, 0.6484, -0.4264, 0.6307, 0.6484, -0.4264, 0.6307, 0.9075, -0.4066, -0.1052, 0.9075, -0.4066, -0.1052, 0.9075, -0.4066, -0.1052, 0.1579, 0.5907, 0.7913, 0.1579, 0.5907, 0.7913, 0.1579, 0.5907, 0.7913, 0.7159, 0.5866, 0.3787, 0.7159, 0.5866, 0.3787, 0.7159, 0.5866, 0.3787, 0.7654, 0.6292, 0.1353, 0.7654, 0.6292, 0.1353, 0.7654, 0.6292, 0.1353, 0.954, -0.2933, 0.0621, 0.3299, -0.9435, -0.03117, 0.8194, -0.5732, 0.00835, 0.8194, -0.5732, 0.00835, 0.3298, -0.9435, -0.03111, 0.4907, -0.8142, -0.3103, -0.05029, -0.9428, -0.3297, 0.01277, -0.9309, -0.3652, 0.1001, -0.9061, -0.4111, -0.05028, -0.9427, -0.3297, -0.1594, -0.9513, -0.2637, 0.01279, -0.9309, -0.3652, 0.4907, -0.8142, -0.3103, 0.2547, -0.9149, -0.3132, 0.3635, -0.7752, -0.5167, 0.5607, 0.8126, -0.1591, 0.6022, 0.554, -0.5749, 0.3337, 0.791, -0.5128, 0.9081, 0.4043, -0.1091, 0.9968, -0.009583, -0.07937, 0.8448, -0.005931, -0.535, 0.8448, -0.005931, -0.535, 0.9968, -0.009583, -0.07937, 0.9321, -0.3354, -0.1368, 0.8448, -0.005931, -0.535, 0.6046, -0.56, -0.5665, 0.4534, -0.2883, -0.8434, 0.3635, -0.7752, -0.5167, 0.6095, -0.5808, -0.5396, 0.331, -0.5476, -0.7685, 0.331, -0.5476, -0.7685, 0.6046, -0.56, -0.5665, 0.3635, -0.7752, -0.5167, 0.6022, 0.554, -0.5749, 0.5052, 0.1761, -0.8449, 0.3002, 0.4684, -0.8309, 0.2509, 0.9221, -0.2947, 0.4565, 0.8128, 0.3618, 0.4782, 0.8515, 0.215, 0.4782, 0.8515, 0.215, 0.5011, 0.6708, 0.5468, 0.5607, 0.8126, -0.1591, 0.239, 0.5715, 0.7851, 0.5011, 0.6708, 0.5468, 0.4782, 0.8515, 0.215, 0.4782, 0.8515, 0.215, 0.5607, 0.8126, -0.1591, 0.2509, 0.9221, -0.2947, 0.5867, 0.7972, 0.142, 0.07783, 0.9856, -0.1503, 0.4044, 0.9144, 0.01866, 0.7097, 0.4714, 0.5235, 0.5867, 0.7972, 0.142, 0.4044, 0.9144, 0.01866, 0.5095, 0.0393, 0.8596, 0.8717, -0.02187, 0.4896, 0.7097, 0.4714, 0.5235, 0.3304, 0.8642, -0.3795, 0.6253, 0.7781, -0.06029, 0.07783, 0.9856, -0.1503, 0.2547, -0.9149, -0.3132, 0.4907, -0.8142, -0.3103, 0.3298, -0.9435, -0.03111, 0.3298, -0.9435, -0.03111, 0.1624, -0.9689, -0.1866, 0.2547, -0.9149, -0.3132, 0.5471, 0.3672, -0.7522, 0.5458, 0.3683, -0.7526, 0.5467, 0.3676, -0.7523, 0.5467, 0.3676, -0.7523, 0.5477, 0.3668, -0.752, 0.5471, 0.3672, -0.7522, 0.9962, 0.07717, 0.04056, 0.977, 0.2072, -0.04949, 0.9923, 0.1238, 0.00857, 0.9923, 0.1238, 0.00857, 0.9959, 0.00378, 0.09033, 0.9962, 0.07717, 0.04056, 0.5829, -0.1584, 0.797, 0.5738, -0.1675, 0.8017, 0.5783, -0.163, 0.7994, 0.5783, -0.163, 0.7994, 0.5873, -0.1539, 0.7946, 0.5829, -0.1584, 0.797, 0.6268, -0.647, 0.4342, 0.02262, -0.9789, -0.2031, 0.4831, -0.8348, 0.2642, 0.02262, -0.9789, -0.2031, -0.004641, -0.872, -0.4894, 0.2902, -0.6083, -0.7387, -0.5065, -0.7291, 0.4603, -0.5065, -0.7291, 0.4603, -0.5065, -0.7291, 0.4603, -0.4577, -0.6726, 0.5815, -0.4577, -0.6726, 0.5815, -0.4577, -0.6726, 0.5815, 0.6031, -0.566, 0.562, 0.6031, -0.566, 0.562, 0.6031, -0.566, 0.562, 0.7921, -0.3537, 0.4975, 0.7921, -0.3537, 0.4975, 0.7921, -0.3537, 0.4975, 0.7384, 0.06374, -0.6713, 0.7384, 0.06374, -0.6713, 0.7384, 0.06374, -0.6713, 0.7675, 0.02722, -0.6405, 0.7675, 0.02722, -0.6405, 0.7675, 0.02722, -0.6405, -0.7763, -0.1132, -0.6201, -0.7763, -0.1132, -0.6201, -0.7763, -0.1132, -0.6201, -0.8403, -0.05704, -0.5391, -0.8403, -0.05704, -0.5391, -0.8403, -0.05704, -0.5391, -0.6377, 0.2958, 0.7112, -0.6377, 0.2958, 0.7112, -0.6377, 0.2958, 0.7112, -0.7987, 0.05729, 0.5989, -0.7987, 0.05729, 0.5989, -0.7987, 0.05729, 0.5989, 0.8153, 0.5086, 0.2769, 0.8153, 0.5086, 0.2769, 0.8153, 0.5086, 0.2769, 0.6368, 0.4087, 0.6538, 0.6368, 0.4087, 0.6538, 0.6368, 0.4087, 0.6538, 0.5253, -0.2309, -0.819, 0.5253, -0.2309, -0.819, 0.5253, -0.2309, -0.819, 0.7203, -0.2124, -0.6604, 0.7203, -0.2124, -0.6604, 0.7203, -0.2124, -0.6604, -0.8194, -0.3731, -0.4351, -0.8194, -0.3731, -0.4351, -0.8194, -0.3731, -0.4351, -0.6261, -0.524, -0.5775, -0.6261, -0.524, -0.5775, -0.6261, -0.524, -0.5775, -0.1086, 0.954, -0.2794, -0.1086, 0.954, -0.2794, -0.1086, 0.954, -0.2794, -0.2361, 0.971, -0.03717, -0.2361, 0.971, -0.03717, -0.2361, 0.971, -0.03717, -0.9763, 0.2127, -0.03957, -0.9763, 0.2127, -0.03957, -0.9763, 0.2127, -0.03957, 0.811, 0.2034, -0.5485, 0.811, 0.2034, -0.5485, 0.811, 0.2034, -0.5485, 0.809, 0.1002, -0.5792, 0.809, 0.1002, -0.5792, 0.809, 0.1002, -0.5792, 0.1808, 0.1278, -0.9752, 0.1808, 0.1278, -0.9752, 0.1808, 0.1278, -0.9752, -0.5885, 0.2361, -0.7733, -0.5885, 0.2361, -0.7733, -0.5885, 0.2361, -0.7733, -0.9871, 0.1505, -0.0555, -0.9871, 0.1505, -0.0555, -0.9871, 0.1505, -0.0555, 0.07021, 0.9803, -0.1847, 0.07021, 0.9803, -0.1847, 0.07021, 0.9803, -0.1847, 0.188, 0.1598, 0.9691, 0.2216, 0.07556, 0.9722, 0.2105, 0.1041, 0.972, 0.2105, 0.1041, 0.972, 0.1801, 0.1788, 0.9673, 0.188, 0.1598, 0.9691, 0.7097, 0.4714, 0.5235, 0.4044, 0.9144, 0.01866, 0.6253, 0.7781, -0.06029, 0.4044, 0.9144, 0.01866, 0.07783, 0.9856, -0.1503, 0.6253, 0.7781, -0.06029, 0.267, -0.1021, 0.9583, 0.267, -0.1021, 0.9583, 0.267, -0.1021, 0.9583, 0.5754, -0.3357, 0.7458, 0.5754, -0.3357, 0.7458, 0.5754, -0.3357, 0.7458, 0.9377, -0.136, 0.3197, 0.7619, -0.08077, 0.6426, 0.695, -0.3152, 0.6462, 0.695, -0.3152, 0.6462, 0.8704, -0.3552, 0.3409, 0.9377, -0.136, 0.3197, 0.7619, -0.08077, 0.6426, 0.2555, -0.1251, 0.9587, 0.695, -0.3152, 0.6462, 0.8681, 0.03637, -0.4951, 0.5824, -0.3268, -0.7443, 0.8491, 0.4137, -0.3285, 0.5824, -0.3268, -0.7443, 0.403, -0.4015, -0.8224, 0.8491, 0.4137, -0.3285, 0.9088, 0.3679, 0.1968, 0.4596, 0.6707, 0.5822, 0.6351, 0.3055, 0.7095, 0.1566, 0.6855, 0.711, 0.2209, 0.319, 0.9217, 0.6351, 0.3055, 0.7095, 0.6351, 0.3055, 0.7095, 0.4596, 0.6707, 0.5822, 0.1566, 0.6855, 0.711, 0.9543, 0.1674, 0.2477, 0.954, -0.2933, 0.0621, 0.9321, -0.3354, -0.1368, -0.9639, 0.02182, 0.2652, -0.9676, 0.2006, 0.1531, -0.9602, 0.216, 0.1768, -0.9602, 0.216, 0.1768, -0.9377, -0.136, 0.3197, -0.9639, 0.02182, 0.2652, -0.5266, -0.8102, 0.2575, -0.5266, -0.8102, 0.2575, -0.5266, -0.8102, 0.2575, -0.4343, -0.794, 0.4254, -0.4343, -0.794, 0.4254, -0.4343, -0.794, 0.4254, -0.8997, -0.1077, 0.423, -0.8997, -0.1077, 0.423, -0.8997, -0.1077, 0.423, -0.6484, -0.4264, 0.6307, -0.6484, -0.4264, 0.6307, -0.6484, -0.4264, 0.6307, -0.9075, -0.4066, -0.1052, -0.9075, -0.4066, -0.1052, -0.9075, -0.4066, -0.1052, -0.6381, -0.4192, 0.6458, -0.6381, -0.4192, 0.6458, -0.6381, -0.4192, 0.6458, -0.9377, -0.136, 0.3197, -0.8704, -0.3552, 0.3409, -0.8689, -0.3476, 0.3523, -0.8689, -0.3476, 0.3523, -0.9639, 0.02182, 0.2652, -0.9377, -0.136, 0.3197, -0.259, 0.06903, 0.9634, -0.3825, -0.4759, 0.792, -0.3724, -0.5889, 0.7173, -0.259, 0.06903, 0.9634, -0.5095, 0.0393, 0.8596, -0.3825, -0.4759, 0.792, -0.259, 0.06903, 0.9634, -0.4679, 0.4968, 0.731, -0.5095, 0.0393, 0.8596, -0.259, 0.06903, 0.9634, -0.4565, 0.2303, 0.8594, -0.4679, 0.4968, 0.731, -0.4831, -0.8348, 0.2642, -0.6268, -0.647, 0.4342, -0.3724, -0.5889, 0.7173, -0.3724, -0.5889, 0.7173, -0.3825, -0.4759, 0.792, -0.4831, -0.8348, 0.2642, -0.3825, -0.4759, 0.792, -0.676, -0.563, 0.4755, -0.4831, -0.8348, 0.2642, -0.8717, -0.02187, 0.4896, -0.676, -0.563, 0.4755, -0.3825, -0.4759, 0.792, -0.3825, -0.4759, 0.792, -0.5095, 0.0393, 0.8596, -0.8717, -0.02187, 0.4896, -0.5095, 0.0393, 0.8596, -0.4679, 0.4968, 0.731, -0.7097, 0.4714, 0.5235, -0.6268, -0.647, 0.4342, -0.02262, -0.9789, -0.2031, -0.5239, -0.8393, 0.1452, -0.4831, -0.8348, 0.2642, -0.676, -0.563, 0.4755, -0.8854, -0.4162, -0.2072, -0.9984, -0.05002, 0.02676, -0.8854, -0.4162, -0.2072, -0.676, -0.563, 0.4755, -0.676, -0.563, 0.4755, -0.8717, -0.02187, 0.4896, -0.9984, -0.05002, 0.02676, -0.5867, 0.7972, 0.142, -0.9984, -0.05002, 0.02676, -0.8717, -0.02187, 0.4896, -0.8717, -0.02187, 0.4896, -0.7097, 0.4714, 0.5235, -0.5867, 0.7972, 0.142, -0.7097, 0.4714, 0.5235, -0.4679, 0.4968, 0.731, -0.6253, 0.7781, -0.06029, -0.5239, -0.8393, 0.1452, -0.02262, -0.9789, -0.2031, 0.004642, -0.872, -0.4894, -0.2902, -0.6083, -0.7387, -0.8854, -0.4162, -0.2072, -0.7933, -0.3125, -0.5225, -0.9228, 0.01878, -0.3849, -0.7933, -0.3125, -0.5225, -0.8854, -0.4162, -0.2072, -0.8854, -0.4162, -0.2072, -0.9984, -0.05002, 0.02676, -0.9228, 0.01878, -0.3849, -0.4785, 0.8402, -0.255, -0.9228, 0.01878, -0.3849, -0.9984, -0.05002, 0.02676, -0.9984, -0.05002, 0.02676, -0.5867, 0.7972, 0.142, -0.4785, 0.8402, -0.255, -0.5867, 0.7972, 0.142, -0.07783, 0.9856, -0.1503, -0.4785, 0.8402, -0.255, -0.07783, 0.9856, -0.1503, -0.3304, 0.8642, -0.3795, -0.2358, 0.927, -0.2915, -0.6144, -0.5202, -0.5933, -0.6082, -0.6343, -0.4773, 0.004642, -0.872, -0.4894, 0.004642, -0.872, -0.4894, -0.2902, -0.6083, -0.7387, -0.6144, -0.5202, -0.5933, -0.2902, -0.6083, -0.7387, -0.7933, -0.3125, -0.5225, -0.6144, -0.5202, -0.5933, -0.8681, 0.03637, -0.4951, -0.6144, -0.5202, -0.5933, -0.7933, -0.3125, -0.5225, -0.7933, -0.3125, -0.5225, -0.9228, 0.01878, -0.3849, -0.8681, 0.03637, -0.4951, -0.67, 0.736, -0.09707, -0.8681, 0.03637, -0.4951, -0.9228, 0.01878, -0.3849, -0.9228, 0.01878, -0.3849, -0.4785, 0.8402, -0.255, -0.67, 0.736, -0.09707, -0.4785, 0.8402, -0.255, -0.07783, 0.9856, -0.1503, -0.67, 0.736, -0.09707, -0.4284, 0.8929, 0.1384, -0.67, 0.736, -0.09707, -0.07783, 0.9856, -0.1503, -0.07783, 0.9856, -0.1503, -0.2358, 0.927, -0.2915, -0.4284, 0.8929, 0.1384, -0.6082, -0.6343, -0.4773, -0.6144, -0.5202, -0.5933, -0.5824, -0.3268, -0.7443, -0.5824, -0.3268, -0.7443, -0.403, -0.4015, -0.8224, -0.6082, -0.6343, -0.4773, -0.5824, -0.3268, -0.7443, -0.6144, -0.5202, -0.5933, -0.8681, 0.03637, -0.4951, -0.8491, 0.4137, -0.3284, -0.8681, 0.03637, -0.4951, -0.67, 0.736, -0.09707, -0.8491, 0.4137, -0.3284, -0.67, 0.736, -0.09707, -0.4284, 0.8929, 0.1384, -0.4722, -0.187, 0.8614, -0.3484, 0.3023, 0.8873, -0.7578, 0.2949, 0.582, -0.3484, 0.3023, 0.8873, -0.5011, 0.6708, 0.5468, -0.7578, 0.2949, 0.582, -0.239, 0.5715, 0.7851, -0.5011, 0.6708, 0.5468, -0.3484, 0.3023, 0.8873, -0.3484, 0.3023, 0.8873, -0.2157, 0.6102, 0.7623, -0.239, 0.5715, 0.7851, -0.4111, -0.9058, -0.1028, -0.1624, -0.9689, -0.1866, -0.2547, -0.9149, -0.3132, -0.4907, -0.8142, -0.3103, -0.9659, -0.2299, -0.1186, -0.9321, -0.3354, -0.1368, -0.9968, -0.009583, -0.07937, -0.9747, -0.1572, 0.1589, -0.9502, -0.05029, 0.3076, -0.9081, 0.4043, -0.1091, -0.9968, -0.009583, -0.07937, -0.9502, -0.05029, 0.3076, -0.9502, -0.05029, 0.3076, -0.7578, 0.2949, 0.582, -0.9081, 0.4043, -0.1091, -0.5607, 0.8126, -0.1591, -0.9081, 0.4043, -0.1091, -0.7578, 0.2949, 0.582, -0.7578, 0.2949, 0.582, -0.5011, 0.6708, 0.5468, -0.5607, 0.8126, -0.1591, -0.4782, 0.8515, 0.215, -0.239, 0.5715, 0.7851, -0.4565, 0.8128, 0.3618, -0.6046, -0.56, -0.5665, -0.3635, -0.7752, -0.5167, -0.4907, -0.8142, -0.3103, -0.4907, -0.8142, -0.3103, -0.9321, -0.3354, -0.1368, -0.6046, -0.56, -0.5665, -0.9321, -0.3354, -0.1368, -0.8448, -0.005931, -0.535, -0.6046, -0.56, -0.5665, -0.8448, -0.005931, -0.535, -0.9081, 0.4043, -0.1091, -0.6022, 0.554, -0.5749, -0.9081, 0.4043, -0.1091, -0.5607, 0.8126, -0.1591, -0.6022, 0.554, -0.5749, -0.5607, 0.8126, -0.1591, -0.2509, 0.9221, -0.2947, -0.3337, 0.791, -0.5128, -0.331, -0.5476, -0.7685, -0.6046, -0.56, -0.5665, -0.4534, -0.2883, -0.8434, -0.4534, -0.2883, -0.8434, -0.8448, -0.005931, -0.535, -0.5052, 0.1761, -0.8449, -0.8448, -0.005931, -0.535, -0.6022, 0.554, -0.5749, -0.5052, 0.1761, -0.8449, -0.6022, 0.554, -0.5749, -0.3337, 0.791, -0.5128, -0.3002, 0.4684, -0.8309, -0.238, 0.0211, -0.971, -0.331, -0.5476, -0.7685, -0.4534, -0.2883, -0.8434, -0.238, 0.0211, -0.971, -0.4534, -0.2883, -0.8434, -0.5052, 0.1761, -0.8449, -0.238, 0.0211, -0.971, -0.5052, 0.1761, -0.8449, -0.3002, 0.4684, -0.8309, -0.2582, -0.2451, 0.9345, -0.2582, -0.2451, 0.9345, -0.2582, -0.2451, 0.9345, -0.1262, -0.1344, 0.9829, -0.1262, -0.1344, 0.9829, -0.1262, -0.1344, 0.9829, -0.5386, 0.08859, 0.8379, -0.5386, 0.08859, 0.8379, -0.5386, 0.08859, 0.8379, -0.3484, 0.3023, 0.8873, -0.4722, -0.187, 0.8614, -0.3303, -0.2562, 0.9084, -0.4722, -0.187, 0.8614, -0.7578, 0.2949, 0.582, -0.9502, -0.05029, 0.3076, -0.4005, 0.7098, 0.5795, -0.4005, 0.7098, 0.5795, -0.4005, 0.7098, 0.5795, -0.6341, 0.2089, 0.7445, -0.6341, 0.2089, 0.7445, -0.6341, 0.2089, 0.7445, -0.3308, 0.6433, 0.6905, -0.3308, 0.6433, 0.6905, -0.3308, 0.6433, 0.6905, -0.9321, -0.3354, -0.1368, -0.9543, 0.1674, 0.2477, -0.9575, -0.1228, 0.261, -0.966, -0.2299, -0.1186, -0.4907, -0.8142, -0.3103, -0.7515, -0.542, -0.3762, -0.2209, 0.319, 0.9217, -0.4036, 0.3111, 0.8604, -0.2555, -0.1251, 0.9587, -0.1492, -0.3694, 0.9172, -0.1492, -0.3694, 0.9172, -0.1492, -0.3694, 0.9172, -0.1475, -0.9199, 0.3635, -0.1475, -0.9199, 0.3635, -0.1475, -0.9199, 0.3635, -0.2782, -0.1911, 0.9413, -0.2782, -0.1911, 0.9413, -0.2782, -0.1911, 0.9413, -0.2802, -0.1332, 0.9507, -0.2802, -0.1332, 0.9507, -0.2802, -0.1332, 0.9507, -0.9747, -0.1572, 0.1589, -0.9968, -0.009583, -0.07937, -0.9321, -0.3354, -0.1368, -0.9747, -0.1572, 0.1589, -0.9321, -0.3354, -0.1368, -0.9575, -0.1228, 0.261, -0.2555, -0.1251, 0.9587, -0.4036, 0.3111, 0.8604, -0.276, -0.1899, 0.9422, -0.2893, -0.384, 0.8769, -0.2893, -0.384, 0.8769, -0.2893, -0.384, 0.8769, -0.3401, -0.4774, 0.8102, -0.3401, -0.4774, 0.8102, -0.3401, -0.4774, 0.8102, -0.1579, 0.5907, 0.7913, -0.1579, 0.5907, 0.7913, -0.1579, 0.5907, 0.7913, -0.7159, 0.5866, 0.3787, -0.7159, 0.5866, 0.3787, -0.7159, 0.5866, 0.3787, -0.7654, 0.6292, 0.1353, -0.7654, 0.6292, 0.1353, -0.7654, 0.6292, 0.1353, -0.7515, -0.542, -0.3762, -0.4907, -0.8142, -0.3103, -0.1946, -0.9561, -0.219, 0.05029, -0.9427, -0.3297, -0.1001, -0.9061, -0.4111, -0.01279, -0.9309, -0.3652, 0.05029, -0.9427, -0.3297, -0.01279, -0.9309, -0.3652, 0.1594, -0.9513, -0.2637, -0.4907, -0.8142, -0.3103, -0.3635, -0.7752, -0.5167, -0.2547, -0.9149, -0.3132, -0.5607, 0.8126, -0.1591, -0.3337, 0.791, -0.5128, -0.6022, 0.554, -0.5749, -0.9081, 0.4043, -0.1091, -0.8448, -0.005931, -0.535, -0.9968, -0.009583, -0.07937, -0.8448, -0.005931, -0.535, -0.9321, -0.3354, -0.1368, -0.9968, -0.009583, -0.07937, -0.8448, -0.005931, -0.535, -0.4534, -0.2883, -0.8434, -0.6046, -0.56, -0.5665, -0.3635, -0.7752, -0.5167, -0.6046, -0.56, -0.5665, -0.331, -0.5476, -0.7685, -0.331, -0.5476, -0.7685, -0.6095, -0.5808, -0.5396, -0.3635, -0.7752, -0.5167, -0.6022, 0.554, -0.5749, -0.3002, 0.4684, -0.8309, -0.5052, 0.1761, -0.8449, -0.2509, 0.9221, -0.2947, -0.4782, 0.8515, 0.215, -0.4565, 0.8128, 0.3618, -0.4782, 0.8515, 0.215, -0.5607, 0.8126, -0.1591, -0.5011, 0.6708, 0.5468, -0.239, 0.5715, 0.7851, -0.4782, 0.8515, 0.215, -0.5011, 0.6708, 0.5468, -0.4782, 0.8515, 0.215, -0.2509, 0.9221, -0.2947, -0.5607, 0.8126, -0.1591, -0.5867, 0.7972, 0.142, -0.4044, 0.9144, 0.01866, -0.07783, 0.9856, -0.1503, -0.7097, 0.4714, 0.5235, -0.4044, 0.9144, 0.01866, -0.5867, 0.7972, 0.142, -0.5095, 0.0393, 0.8596, -0.7097, 0.4714, 0.5235, -0.8717, -0.02187, 0.4896, -0.3304, 0.8642, -0.3795, -0.07783, 0.9856, -0.1503, -0.6253, 0.7781, -0.06029, -0.2547, -0.9149, -0.3132, -0.1946, -0.9561, -0.219, -0.4907, -0.8142, -0.3103, -0.1946, -0.9561, -0.219, -0.2547, -0.9149, -0.3132, -0.1624, -0.9689, -0.1866, -0.5472, 0.3672, -0.7522, -0.5477, 0.3668, -0.752, -0.5468, 0.3675, -0.7523, -0.5467, 0.3676, -0.7523, -0.5458, 0.3683, -0.7526, -0.5471, 0.3673, -0.7522, -0.9962, 0.07715, 0.04057, -0.9959, 0.00378, 0.09034, -0.9923, 0.1238, 0.00856, -0.9923, 0.1238, 0.008563, -0.977, 0.2072, -0.04949, -0.9962, 0.07716, 0.04059, -0.6268, -0.647, 0.4342, -0.4831, -0.8348, 0.2642, -0.02262, -0.9789, -0.2031, -0.02262, -0.9789, -0.2031, -0.2902, -0.6083, -0.7387, 0.004642, -0.872, -0.4894, 0.4577, -0.6726, 0.5815, 0.4577, -0.6726, 0.5815, 0.4577, -0.6726, 0.5815, 0.5065, -0.7291, 0.4603, 0.5065, -0.7291, 0.4603, 0.5065, -0.7291, 0.4603, -0.7921, -0.3537, 0.4975, -0.7921, -0.3537, 0.4975, -0.7921, -0.3537, 0.4975, -0.6031, -0.566, 0.562, -0.6031, -0.566, 0.562, -0.6031, -0.566, 0.562, -0.7675, 0.02722, -0.6405, -0.7675, 0.02722, -0.6405, -0.7675, 0.02722, -0.6405, -0.7384, 0.06374, -0.6713, -0.7384, 0.06374, -0.6713, -0.7384, 0.06374, -0.6713, 0.8403, -0.05704, -0.5391, 0.8403, -0.05704, -0.5391, 0.8403, -0.05704, -0.5391, 0.7763, -0.1132, -0.6201, 0.7763, -0.1132, -0.6201, 0.7763, -0.1132, -0.6201, 0.7987, 0.05729, 0.5989, 0.7987, 0.05729, 0.5989, 0.7987, 0.05729, 0.5989, 0.6377, 0.2958, 0.7112, 0.6377, 0.2958, 0.7112, 0.6377, 0.2958, 0.7112, -0.6368, 0.4087, 0.6538, -0.6368, 0.4087, 0.6538, -0.6368, 0.4087, 0.6538, -0.8153, 0.5086, 0.2769, -0.8153, 0.5086, 0.2769, -0.8153, 0.5086, 0.2769, -0.7203, -0.2124, -0.6604, -0.7203, -0.2124, -0.6604, -0.7203, -0.2124, -0.6604, -0.5253, -0.2309, -0.819, -0.5253, -0.2309, -0.819, -0.5253, -0.2309, -0.819, 0.6261, -0.524, -0.5775, 0.6261, -0.524, -0.5775, 0.6261, -0.524, -0.5775, 0.8194, -0.3731, -0.4351, 0.8194, -0.3731, -0.4351, 0.8194, -0.3731, -0.4351, 0.1086, 0.954, -0.2794, 0.1086, 0.954, -0.2794, 0.1086, 0.954, -0.2794, 0.2361, 0.971, -0.03717, 0.2361, 0.971, -0.03717, 0.2361, 0.971, -0.03717, 0.9763, 0.2127, -0.03957, 0.9763, 0.2127, -0.03957, 0.9763, 0.2127, -0.03957, -0.811, 0.2034, -0.5485, -0.811, 0.2034, -0.5485, -0.811, 0.2034, -0.5485, -0.809, 0.1002, -0.5792, -0.809, 0.1002, -0.5792, -0.809, 0.1002, -0.5792, -0.1808, 0.1278, -0.9752, -0.1808, 0.1278, -0.9752, -0.1808, 0.1278, -0.9752, 0.5885, 0.2361, -0.7733, 0.5885, 0.2361, -0.7733, 0.5885, 0.2361, -0.7733, 0.9871, 0.1505, -0.0555, 0.9871, 0.1505, -0.0555, 0.9871, 0.1505, -0.0555, -0.07021, 0.9803, -0.1847, -0.07021, 0.9803, -0.1847, -0.07021, 0.9803, -0.1847, -0.188, 0.1598, 0.9691, -0.1801, 0.1788, 0.9673, -0.2105, 0.1041, 0.972, -0.2105, 0.1041, 0.972, -0.2216, 0.07556, 0.9722, -0.188, 0.1598, 0.9691, -0.7097, 0.4714, 0.5235, -0.6253, 0.7781, -0.06029, -0.4044, 0.9144, 0.01866, -0.4044, 0.9144, 0.01866, -0.6253, 0.7781, -0.06029, -0.07783, 0.9856, -0.1503, -0.5754, -0.3357, 0.7458, -0.5754, -0.3357, 0.7458, -0.5754, -0.3357, 0.7458, -0.267, -0.1021, 0.9583, -0.267, -0.1021, 0.9583, -0.267, -0.1021, 0.9583, -0.276, -0.1899, 0.9422, -0.2758, -0.1949, 0.9412, -0.2554, -0.1251, 0.9587, -0.8681, 0.03637, -0.4951, -0.8491, 0.4137, -0.3284, -0.5824, -0.3268, -0.7443, -0.5824, -0.3268, -0.7443, -0.8491, 0.4137, -0.3284, -0.403, -0.4015, -0.8224, -0.7936, 0.5686, 0.2165, -0.4036, 0.3111, 0.8604, -0.4596, 0.6707, 0.5822, -0.1566, 0.6855, 0.711, -0.4596, 0.6707, 0.5822, -0.4036, 0.3111, 0.8604, -0.4036, 0.3111, 0.8604, -0.2209, 0.319, 0.9217, -0.1566, 0.6855, 0.711, -0.9543, 0.1674, 0.2477, -0.9321, -0.3354, -0.1368, -0.9659, -0.2299, -0.1186, -0.5829, -0.1584, 0.797, -0.5873, -0.1539, 0.7946, -0.5783, -0.163, 0.7994, -0.5783, -0.163, 0.7994, -0.5738, -0.1675, 0.8017, -0.5829, -0.1584, 0.797])] * 3)])
arm_armature = bpy.data.armatures.new('Armature')  # bones are not reproduced

# ---- objects
ob_armature = bpy.data.objects.new('Armature', arm_armature)
ob_object001 = bpy.data.objects.new('Object001', me_object001)
ob_lamp = bpy.data.objects.new('Lamp', light_lamp)
ob_camera = bpy.data.objects.new('Camera', cam_camera)

# ---- transforms, parenting, visibility, modifiers, constraints
ob_armature.location = (0.0, 0.551, 0.03737)
ob_armature.rotation_euler = (1.602, 2.219e-16, 2.291e-16)
ob_armature.show_in_front = True
ob_armature.lineart.crease_threshold = 0.0
ob_object001.parent = ob_armature
ob_object001.matrix_parent_inverse = Matrix(((1.0, 2.291e-16, -2.219e-16, -1.179e-16), (2.291e-16, -0.03166, 0.9995, -0.01991), (2.219e-16, -0.9995, -0.03166, 0.5519), (0.0, 0.0, 0.0, 1.0)))
ob_object001.location = (1.364e-15, -1.431e-09, 0.09002)
ob_object001.rotation_euler = (1.571, 2.98e-08, 0.0)
ob_object001.scale = (0.02034, 0.02034, 0.02034)
ob_object001.color = (0.8, 0.8, 0.8, 1.0)
ob_object001.lineart.crease_threshold = 0.0
_vg = ob_object001.vertex_groups.new(name='Bone')
for _i, _w in zip([0, 1, 2, 3, 4, 5, 9, 20, 23, 24, 25, 26, 27, 28, 29, 30, 31, 32, 33, 34, 35, 36, 37, 38, 41, 90, 91, 113, 114, 115, 116, 117, 118, 122, 133, 136, 137, 138, 139, 140, 141, 142, 143, 144, 145, 146, 147, 148, 149, 150, 151, 154, 203, 204], [0.1117, 0.01747, 0.425, 0.3653, 0.1436, 0.2731, 0.006877, 0.05733, 0.41, 0.1625, 0.114, 0.3751, 0.2298, 0.1949, 0.008882, 0.05191, 0.008645, 0.4692, 0.4896, 0.1077, 0.4748, 0.03083, 0.1409, 0.3647, 0.03523, 0.4375, 0.544, 0.1177, 0.05245, 0.4256, 0.3654, 0.1441, 0.2728, 0.007194, 0.05736, 0.4107, 0.1645, 0.1138, 0.3755, 0.2309, 0.1976, 0.02985, 0.05111, 0.0101, 0.4697, 0.4905, 0.1093, 0.4751, 0.03247, 0.1415, 0.365, 0.0353, 0.4386, 0.5443]): _vg.add([_i], _w, 'REPLACE')
_vg = ob_object001.vertex_groups.new(name='Bone.011')
for _i, _w in zip([0, 1, 2, 3, 4, 5, 8, 15, 23, 24, 25, 26, 27, 28, 29, 30, 32, 33, 34, 35, 37, 38, 73, 90, 91, 113, 114, 115, 116, 117, 118, 121, 136, 137, 138, 139, 140, 141, 142, 143, 145, 146, 147, 148, 150, 151, 186, 203, 204, 212, 213, 214, 215], [0.842, 0.867, 0.5057, 0.3726, 0.05228, 0.2321, 0.1023, 0.04671, 0.5477, 0.7802, 0.122, 0.4568, 0.624, 0.6443, 0.8472, 0.0318, 0.1875, 0.1763, 0.1457, 0.008593, 0.01795, 0.02452, 0.033, 0.1728, 0.03233, 0.8478, 0.8834, 0.5061, 0.3727, 0.05137, 0.2318, 0.003357, 0.5479, 0.7795, 0.1217, 0.4565, 0.6228, 0.6405, 0.8307, 0.03046, 0.1871, 0.1751, 0.1431, 0.007855, 0.018, 0.02405, 0.02406, 0.1712, 0.03161, 0.533, 0.09013, 0.1858, 0.06137]): _vg.add([_i], _w, 'REPLACE')
_vg = ob_object001.vertex_groups.new(name='Bone.012')
for _i, _w in zip([4, 9, 11, 12, 13, 15, 18, 28, 29, 33, 34, 35, 38, 43, 52, 56, 57, 59, 61, 63, 64, 66, 69, 70, 71, 74, 90, 91, 92, 93, 97, 98, 114, 117, 121, 122, 123, 124, 125, 126, 128, 131, 141, 142, 146, 147, 148, 151, 156, 160, 165, 169, 170, 172, 173, 174, 176, 177, 178, 179, 182, 183, 184, 186, 187, 203, 204, 205, 206, 207, 210, 211, 212, 213, 214, 215], [0.5518, 0.3282, 0.05765, 0.1437, 0.1626, 0.05488, 0.1229, 0.05542, 0.04685, 0.09513, 0.5719, 0.1704, 0.0211, 0.05924, 0.0008621, 0.1214, 0.02941, 0.000263, 0.09747, 0.1718, 0.03054, 0.1119, 0.1264, 0.09862, 0.0338, 0.06531, 0.205, 0.08194, 0.04612, 0.04465, 0.06877, 0.01082, 0.006696, 0.5526, 0.01593, 0.3287, 0.02388, 0.08671, 0.1736, 0.1975, 0.06708, 0.1461, 0.0587, 0.06155, 0.0962, 0.5741, 0.1708, 0.02158, 0.06512, 0.002062, 0.003494, 0.122, 0.0306, 0.001104, 0.01626, 0.1425, 0.2106, 0.0615, 0.02067, 0.1605, 0.1478, 0.1916, 0.05559, 0.008598, 0.06633, 0.2063, 0.08227, 0.07997, 0.06308, 0.01387, 0.09043, 0.04058, 0.4077, 0.6928, 0.7397, 0.402]): _vg.add([_i], _w, 'REPLACE')
_vg = ob_object001.vertex_groups.new(name='Bone.013')
for _i, _w in zip([1, 4, 6, 7, 8, 9, 10, 11, 12, 13, 14, 15, 16, 17, 18, 28, 29, 33, 34, 35, 42, 43, 44, 45, 46, 47, 48, 49, 50, 51, 52, 53, 54, 55, 56, 57, 58, 59, 60, 61, 62, 63, 64, 65, 66, 67, 68, 69, 70, 71, 72, 73, 74, 90, 92, 93, 94, 97, 98, 99, 100, 101, 102, 103, 104, 105, 106, 107, 108, 109, 110, 111, 112, 117, 119, 120, 121, 122, 123, 124, 125, 126, 127, 128, 129, 130, 131, 142, 146, 147, 148, 155, 156, 157, 158, 159, 160, 161, 162, 163, 164, 165, 166, 167, 168, 169, 170, 171, 172, 173, 174, 175, 176, 177, 178, 179, 180, 181, 182, 183, 184, 185, 186, 187, 203, 205, 206, 207, 210, 211, 212, 213, 214, 215], [0.07753, 0.178, 0.991, 0.996, 0.8731, 0.6157, 0.9761, 0.9381, 0.8409, 0.8269, 0.997, 0.8939, 0.9968, 0.994, 0.8559, 0.002631, 0.06496, 0.002931, 0.1377, 0.05424, 0.9922, 0.9211, 0.9902, 0.9939, 0.9962, 0.96, 0.9807, 0.9907, 0.9951, 0.9969, 0.9667, 0.9864, 0.9933, 0.9881, 0.8567, 0.9523, 0.9831, 0.97, 0.9809, 0.8951, 0.9892, 0.8123, 0.9515, 0.9774, 0.88, 0.9862, 0.9859, 0.8513, 0.8886, 0.9437, 0.9971, 0.9317, 0.9143, 0.05264, 0.9483, 0.9489, 0.9744, 0.9258, 0.9634, 1.0, 1.0, 1.0, 1.0, 1.0, 1.0, 1.0, 1.0, 1.0, 1.0, 1.0, 1.0, 1.0, 1.0, 0.1773, 0.9854, 0.9937, 0.9355, 0.6153, 0.9622, 0.9115, 0.8209, 0.7987, 0.9955, 0.9171, 0.9962, 0.9936, 0.8465, 0.0547, 0.001128, 0.136, 0.05398, 0.9868, 0.9244, 0.985, 0.9902, 0.9941, 0.9571, 0.9774, 0.9887, 0.9938, 0.9962, 0.9658, 0.9856, 0.9929, 0.9877, 0.8563, 0.9518, 0.9827, 0.9696, 0.9661, 0.8546, 0.9809, 0.7838, 0.9331, 0.9634, 0.8364, 0.9799, 0.9752, 0.844, 0.8043, 0.9352, 0.9959, 0.927, 0.9136, 0.05153, 0.9184, 0.9352, 0.9653, 0.9074, 0.9505, 0.05928, 0.217, 0.07449, 0.5366]): _vg.add([_i], _w, 'REPLACE')
_vg = ob_object001.vertex_groups.new(name='Bone.001')
for _i, _w in zip([19, 21, 36, 39, 40, 75, 95, 96, 132, 134, 149, 152, 153, 208, 209], [0.08615, 0.5004, 0.008303, 0.412, 0.07229, 0.0008078, 0.04162, 0.04925, 0.08653, 0.5004, 0.009054, 0.412, 0.07229, 0.04162, 0.04925]): _vg.add([_i], _w, 'REPLACE')
_vg = ob_object001.vertex_groups.new(name='Bone.002')
for _i, _w in zip([4, 19, 20, 21, 22, 32, 33, 35, 36, 37, 38, 39, 40, 41, 75, 90, 91, 95, 96, 117, 132, 133, 134, 135, 145, 146, 148, 149, 150, 151, 152, 153, 154, 188, 203, 204, 208, 209], [0.04721, 0.0005167, 0.8901, 0.2585, 0.9766, 0.01176, 0.03164, 0.1973, 0.03337, 0.1447, 0.1038, 0.4973, 0.8521, 0.8856, 0.00165, 0.03019, 0.142, 0.9308, 0.9252, 0.04729, 0.0005283, 0.8901, 0.2585, 0.9766, 0.01202, 0.03183, 0.1973, 0.03455, 0.1452, 0.104, 0.4973, 0.8521, 0.8857, 0.0007702, 0.03036, 0.142, 0.9308, 0.9252]): _vg.add([_i], _w, 'REPLACE')
_vg = ob_object001.vertex_groups.new(name='Bone.003')
for _i, _w in zip([19, 21, 30, 33, 37, 38, 91, 115, 116, 118, 132, 134, 136, 138, 139, 140, 141, 143, 144, 145, 146, 148, 149, 150, 151, 152, 153, 154, 188, 189, 190, 203, 204], [0.3557, 0.08239, 0.07697, 0.03237, 0.02135, 0.1614, 0.05747, 0.04958, 0.1986, 0.3412, 0.4237, 0.127, 0.003529, 0.5779, 0.1146, 0.0765, 0.03869, 0.561, 0.5179, 0.1957, 0.1098, 0.03943, 0.7026, 0.58, 0.2732, 0.07139, 0.0334, 0.00848, 0.823, 0.05496, 0.03925, 0.05833, 0.1012]): _vg.add([_i], _w, 'REPLACE')
_vg = ob_object001.vertex_groups.new(name='Bone.005')
for _i, _w in zip([138, 144, 145, 149, 150, 188, 190, 191, 192], [0.06383, 0.3762, 0.06211, 0.136, 0.003106, 0.043, 0.06286, 0.009272, 0.4362]): _vg.add([_i], _w, 'REPLACE')
_vg = ob_object001.vertex_groups.new(name='Bone.007')
for _i, _w in zip([116, 118, 132, 138, 143, 144, 188, 189, 190, 191, 192, 195, 198, 199, 200, 201, 202], [0.04354, 0.118, 0.09314, 0.09751, 0.2128, 0.03301, 0.05128, 0.8517, 0.8482, 0.9462, 0.5395, 0.3614, 0.007835, 0.0308, 0.1313, 0.2826, 0.06652]): _vg.add([_i], _w, 'REPLACE')
_vg = ob_object001.vertex_groups.new(name='Bone.009')
for _i, _w in zip([189, 190, 193, 194, 195, 196, 197, 198, 199, 200, 201, 202], [0.05646, 0.0124, 0.9811, 0.9796, 0.6392, 0.9966, 0.9974, 0.9709, 0.9594, 0.8652, 0.7158, 0.9329]): _vg.add([_i], _w, 'REPLACE')
_vg = ob_object001.vertex_groups.new(name='Bone.004')
for _i, _w in zip([2, 3, 5, 19, 21, 23, 25, 26, 27, 28, 30, 31, 32, 33, 35, 36, 37, 38, 39, 40, 41, 75, 76, 77, 79, 90, 91, 132, 134, 143, 146, 150, 151, 204], [0.04918, 0.1981, 0.3394, 0.4191, 0.126, 0.003263, 0.5771, 0.1144, 0.07636, 0.03794, 0.557, 0.5176, 0.1959, 0.1098, 0.03949, 0.7061, 0.5819, 0.2735, 0.07142, 0.03354, 0.00859, 0.8218, 0.06, 0.05769, 0.04608, 0.05825, 0.1013, 0.3503, 0.08115, 0.07476, 0.03243, 0.02153, 0.1614, 0.05748]): _vg.add([_i], _w, 'REPLACE')
_vg = ob_object001.vertex_groups.new(name='Bone.006')
for _i, _w in zip([3, 5, 19, 21, 25, 26, 27, 30, 31, 32, 36, 37, 75, 76, 77, 78, 79, 87], [0.06501, 0.1369, 0.1119, 0.009916, 0.1601, 0.02484, 0.001944, 0.2342, 0.4197, 0.07125, 0.1546, 0.01165, 0.09708, 0.8548, 0.8879, 0.9801, 0.9447, 0.04967]): _vg.add([_i], _w, 'REPLACE')
_vg = ob_object001.vertex_groups.new(name='Bone.008')
for _i, _w in zip([82, 86, 87, 88, 89], [0.4084, 0.02235, 0.06786, 0.2945, 0.06253]): _vg.add([_i], _w, 'REPLACE')
_vg = ob_object001.vertex_groups.new(name='Bone.010')
for _i, _w in zip([76, 77, 80, 81, 82, 83, 84, 85, 86, 87, 88, 89], [0.06104, 0.02361, 0.988, 0.9666, 0.5864, 0.9966, 0.9972, 0.9733, 0.9594, 0.8806, 0.684, 0.9269]): _vg.add([_i], _w, 'REPLACE')
_m = ob_object001.modifiers.new('Armature', 'ARMATURE')
_m.object = ob_armature
ob_lamp.location = (4.076, 1.005, 5.904)
ob_lamp.rotation_euler = (0.6503, 0.05522, 1.866)
ob_lamp.lock_rotations_4d = False
ob_lamp.empty_display_type = 'ARROWS'
ob_lamp.color = (0.0, 0.0, 0.0, 0.0)
ob_lamp.lineart.crease_threshold = 0.0
ob_camera.location = (7.481, -6.508, 5.344)
ob_camera.rotation_euler = (1.109, 0.0, 0.8149)
ob_camera.lock_rotations_4d = False
ob_camera.empty_display_type = 'ARROWS'
ob_camera.color = (0.0, 0.0, 0.0, 0.0)
ob_camera.display_type = 'WIRE'
ob_camera.lineart.crease_threshold = 0.0

# ---- collection membership
col_collection_1.objects.link(ob_armature)
col_collection_1.objects.link(ob_object001)
col_collection_1.objects.link(ob_lamp)
col_collection_1.objects.link(ob_camera)

# ---- scene / render settings (as saved in the file)
scene.camera = ob_camera
scene.frame_start = 1; scene.frame_end = 250; scene.frame_set(1)
scene.render.engine = 'BLENDER_EEVEE_NEXT'
scene.render.resolution_percentage = 50
scene.render.fps = 30
scene.render.dither_intensity = 0.0
scene.cycles.use_denoising = False
scene.cycles.samples = 128
scene.cycles.sampling_pattern = 'TABULATED_SOBOL'
scene.cycles.use_adaptive_sampling = False
scene.cycles.use_light_tree = False
scene.cycles.blur_glossy = 0.0
scene.cycles.sample_clamp_indirect = 0.0
scene.view_settings.view_transform = 'Standard'
bpy.context.view_layer.update()
